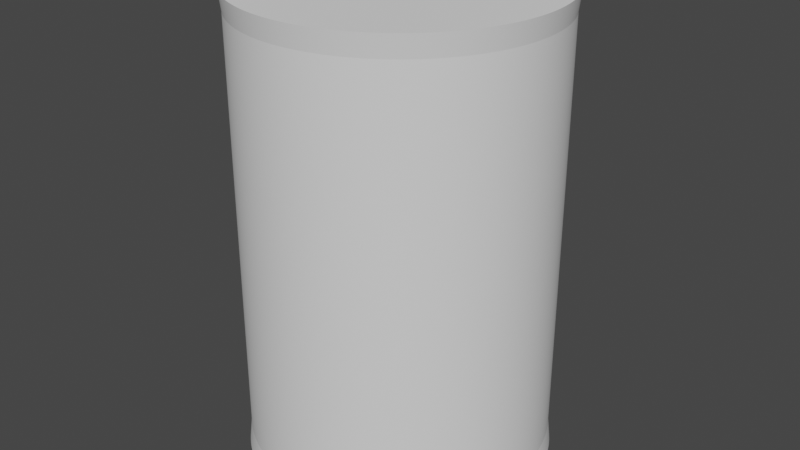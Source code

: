 # Source: scepterheadwrap.blend  (saved by Blender 2.92.15; exported with 4.5.12 LTS)
import bpy
from mathutils import Matrix  # noqa: F401  (used for matrix-valued properties, if any)

bpy.ops.wm.read_factory_settings(use_empty=True)
scene = bpy.context.scene
scene.name = 'Scene'

# ---- collections
col_collection = bpy.data.collections.new('Collection'); scene.collection.children.link(col_collection)

# ---- world
world_world = bpy.data.worlds.new('World'); scene.world = world_world
world_world.use_nodes = True; world_world.node_tree.nodes.clear()
_N = world_world.node_tree.nodes; _L = world_world.node_tree.links
n0 = _N.new('ShaderNodeOutputWorld'); n0.name = 'World Output'; n0.location = (300, 300)
n1 = _N.new('ShaderNodeBackground'); n1.name = 'Background'; n1.location = (10, 300)
n1.inputs[0].default_value = (0.05088, 0.05088, 0.05088, 1.0)
_L.new(n1.outputs[0], n0.inputs[0])
n0.is_active_output = True
world_world.color = (0.05088, 0.05088, 0.05088)
world_world.use_sun_shadow = False
world_world.sun_shadow_jitter_overblur = 0.0

# ---- meshes
me_cylinder = bpy.data.meshes.new('Cylinder')
me_cylinder.from_pydata([(0.0, 30.0, -37.5), (0.0, 30.0, 37.5), (5.853, 29.42, -37.5), (5.853, 29.42, 37.5), (11.48, 27.72, -37.5), (11.48, 27.72, 37.5), (16.67, 24.94, -37.5), (16.67, 24.94, 37.5), (21.21, 21.21, -37.5), (21.21, 21.21, 37.5), (24.94, 16.67, -37.5), (24.94, 16.67, 37.5), (27.72, 11.48, -37.5), (27.72, 11.48, 37.5), (29.42, 5.853, -37.5), (29.42, 5.853, 37.5), (30.0, 2.265e-06, -37.5), (30.0, 2.265e-06, 37.5), (29.42, -5.853, -37.5), (29.42, -5.853, 37.5), (27.72, -11.48, -37.5), (27.72, -11.48, 37.5), (24.94, -16.67, -37.5), (24.94, -16.67, 37.5), (21.21, -21.21, -37.5), (21.21, -21.21, 37.5), (16.67, -24.94, -37.5), (16.67, -24.94, 37.5), (11.48, -27.72, -37.5), (11.48, -27.72, 37.5), (5.853, -29.42, -37.5), (5.853, -29.42, 37.5), (-9.775e-06, -30.0, -37.5), (-9.775e-06, -30.0, 37.5), (-5.853, -29.42, -37.5), (-5.853, -29.42, 37.5), (-11.48, -27.72, -37.5), (-11.48, -27.72, 37.5), (-16.67, -24.94, -37.5), (-16.67, -24.94, 37.5), (-21.21, -21.21, -37.5), (-21.21, -21.21, 37.5), (-24.94, -16.67, -37.5), (-24.94, -16.67, 37.5), (-27.72, -11.48, -37.5), (-27.72, -11.48, 37.5), (-29.42, -5.853, -37.5), (-29.42, -5.853, 37.5), (-30.0, 2.897e-05, -37.5), (-30.0, 2.897e-05, 37.5), (-29.42, 5.853, -37.5), (-29.42, 5.853, 37.5), (-27.72, 11.48, -37.5), (-27.72, 11.48, 37.5), (-24.94, 16.67, -37.5), (-24.94, 16.67, 37.5), (-21.21, 21.21, -37.5), (-21.21, 21.21, 37.5), (-16.67, 24.94, -37.5), (-16.67, 24.94, 37.5), (-11.48, 27.72, -37.5), (-11.48, 27.72, 37.5), (-5.853, 29.42, -37.5), (-5.853, 29.42, 37.5), (0.0, 30.0, -33.62), (0.0, 30.0, -30.05), (0.0, 30.0, -26.48), (0.0, 30.0, -22.91), (0.0, 30.0, -19.34), (0.0, 30.0, -15.76), (0.0, 30.0, -12.19), (0.0, 30.0, -8.622), (0.0, 30.0, -5.05), (0.0, 30.0, -1.479), (0.0, 30.0, 2.092), (0.0, 30.0, 5.664), (0.0, 30.0, 9.235), (0.0, 30.0, 12.81), (0.0, 30.0, 16.38), (0.0, 30.0, 19.95), (0.0, 30.0, 23.52), (0.0, 30.0, 27.09), (0.0, 30.0, 30.66), (0.0, 30.0, 34.24), (5.853, 29.42, 34.24), (5.853, 29.42, 30.66), (5.853, 29.42, 27.09), (5.853, 29.42, 23.52), (5.853, 29.42, 19.95), (5.853, 29.42, 16.38), (5.853, 29.42, 12.81), (5.853, 29.42, 9.235), (5.853, 29.42, 5.664), (5.853, 29.42, 2.092), (5.853, 29.42, -1.479), (5.853, 29.42, -5.05), (5.853, 29.42, -8.622), (5.853, 29.42, -12.19), (5.853, 29.42, -15.76), (5.853, 29.42, -19.34), (5.853, 29.42, -22.91), (5.853, 29.42, -26.48), (5.853, 29.42, -30.05), (5.853, 29.42, -33.62), (11.48, 27.72, 34.24), (11.48, 27.72, 30.66), (11.48, 27.72, 27.09), (11.48, 27.72, 23.52), (11.48, 27.72, 19.95), (11.48, 27.72, 16.38), (11.48, 27.72, 12.81), (11.48, 27.72, 9.235), (11.48, 27.72, 5.664), (11.48, 27.72, 2.092), (11.48, 27.72, -1.479), (11.48, 27.72, -5.05), (11.48, 27.72, -8.622), (11.48, 27.72, -12.19), (11.48, 27.72, -15.76), (11.48, 27.72, -19.34), (11.48, 27.72, -22.91), (11.48, 27.72, -26.48), (11.48, 27.72, -30.05), (11.48, 27.72, -33.62), (16.67, 24.94, 34.24), (16.67, 24.94, 30.66), (16.67, 24.94, 27.09), (16.67, 24.94, 23.52), (16.67, 24.94, 19.95), (16.67, 24.94, 16.38), (16.67, 24.94, 12.81), (16.67, 24.94, 9.235), (16.67, 24.94, 5.664), (16.67, 24.94, 2.092), (16.67, 24.94, -1.479), (16.67, 24.94, -5.05), (16.67, 24.94, -8.622), (16.67, 24.94, -12.19), (16.67, 24.94, -15.76), (16.67, 24.94, -19.34), (16.67, 24.94, -22.91), (16.67, 24.94, -26.48), (16.67, 24.94, -30.05), (16.67, 24.94, -33.62), (21.21, 21.21, 34.24), (21.21, 21.21, 30.66), (21.21, 21.21, 27.09), (21.21, 21.21, 23.52), (21.21, 21.21, 19.95), (21.21, 21.21, 16.38), (21.21, 21.21, 12.81), (21.21, 21.21, 9.235), (21.21, 21.21, 5.664), (21.21, 21.21, 2.092), (21.21, 21.21, -1.479), (21.21, 21.21, -5.05), (21.21, 21.21, -8.622), (21.21, 21.21, -12.19), (21.21, 21.21, -15.76), (21.21, 21.21, -19.34), (21.21, 21.21, -22.91), (21.21, 21.21, -26.48), (21.21, 21.21, -30.05), (21.21, 21.21, -33.62), (24.94, 16.67, 34.24), (24.94, 16.67, 30.66), (24.94, 16.67, 27.09), (24.94, 16.67, 23.52), (24.94, 16.67, 19.95), (24.94, 16.67, 16.38), (24.94, 16.67, 12.81), (24.94, 16.67, 9.235), (24.94, 16.67, 5.664), (24.94, 16.67, 2.092), (24.94, 16.67, -1.479), (24.94, 16.67, -5.05), (24.94, 16.67, -8.622), (24.94, 16.67, -12.19), (24.94, 16.67, -15.76), (24.94, 16.67, -19.34), (24.94, 16.67, -22.91), (24.94, 16.67, -26.48), (24.94, 16.67, -30.05), (24.94, 16.67, -33.62), (27.72, 11.48, 34.24), (27.72, 11.48, 30.66), (27.72, 11.48, 27.09), (27.72, 11.48, 23.52), (27.72, 11.48, 19.95), (27.72, 11.48, 16.38), (27.72, 11.48, 12.81), (27.72, 11.48, 9.235), (27.72, 11.48, 5.664), (27.72, 11.48, 2.092), (27.72, 11.48, -1.479), (27.72, 11.48, -5.05), (27.72, 11.48, -8.622), (27.72, 11.48, -12.19), (27.72, 11.48, -15.76), (27.72, 11.48, -19.34), (27.72, 11.48, -22.91), (27.72, 11.48, -26.48), (27.72, 11.48, -30.05), (27.72, 11.48, -33.62), (29.42, 5.853, 34.24), (29.42, 5.853, 30.66), (29.42, 5.853, 27.09), (29.42, 5.853, 23.52), (29.42, 5.853, 19.95), (29.42, 5.853, 16.38), (29.42, 5.853, 12.81), (29.42, 5.853, 9.235), (29.42, 5.853, 5.664), (29.42, 5.853, 2.092), (29.42, 5.853, -1.479), (29.42, 5.853, -5.05), (29.42, 5.853, -8.622), (29.42, 5.853, -12.19), (29.42, 5.853, -15.76), (29.42, 5.853, -19.34), (29.42, 5.853, -22.91), (29.42, 5.853, -26.48), (29.42, 5.853, -30.05), (29.42, 5.853, -33.62), (30.0, 2.265e-06, 34.24), (30.0, 2.265e-06, 30.66), (30.0, 2.265e-06, 27.09), (30.0, 2.265e-06, 23.52), (30.0, 2.265e-06, 19.95), (30.0, 2.265e-06, 16.38), (30.0, 2.265e-06, 12.81), (30.0, 2.265e-06, 9.235), (30.0, 2.265e-06, 5.664), (30.0, 2.265e-06, 2.092), (30.0, 2.265e-06, -1.479), (30.0, 2.265e-06, -5.05), (30.0, 2.265e-06, -8.622), (30.0, 2.265e-06, -12.19), (30.0, 2.265e-06, -15.76), (30.0, 2.265e-06, -19.34), (30.0, 2.265e-06, -22.91), (30.0, 2.265e-06, -26.48), (30.0, 2.265e-06, -30.05), (30.0, 2.265e-06, -33.62), (29.42, -5.853, 34.24), (29.42, -5.853, 30.66), (29.42, -5.853, 27.09), (29.42, -5.853, 23.52), (29.42, -5.853, 19.95), (29.42, -5.853, 16.38), (29.42, -5.853, 12.81), (29.42, -5.853, 9.235), (29.42, -5.853, 5.664), (29.42, -5.853, 2.092), (29.42, -5.853, -1.479), (29.42, -5.853, -5.05), (29.42, -5.853, -8.622), (29.42, -5.853, -12.19), (29.42, -5.853, -15.76), (29.42, -5.853, -19.34), (29.42, -5.853, -22.91), (29.42, -5.853, -26.48), (29.42, -5.853, -30.05), (29.42, -5.853, -33.62), (27.72, -11.48, 34.24), (27.72, -11.48, 30.66), (27.72, -11.48, 27.09), (27.72, -11.48, 23.52), (27.72, -11.48, 19.95), (27.72, -11.48, 16.38), (27.72, -11.48, 12.81), (27.72, -11.48, 9.235), (27.72, -11.48, 5.664), (27.72, -11.48, 2.092), (27.72, -11.48, -1.479), (27.72, -11.48, -5.05), (27.72, -11.48, -8.622), (27.72, -11.48, -12.19), (27.72, -11.48, -15.76), (27.72, -11.48, -19.34), (27.72, -11.48, -22.91), (27.72, -11.48, -26.48), (27.72, -11.48, -30.05), (27.72, -11.48, -33.62), (24.94, -16.67, 34.24), (24.94, -16.67, 30.66), (24.94, -16.67, 27.09), (24.94, -16.67, 23.52), (24.94, -16.67, 19.95), (24.94, -16.67, 16.38), (24.94, -16.67, 12.81), (24.94, -16.67, 9.235), (24.94, -16.67, 5.664), (24.94, -16.67, 2.092), (24.94, -16.67, -1.479), (24.94, -16.67, -5.05), (24.94, -16.67, -8.622), (24.94, -16.67, -12.19), (24.94, -16.67, -15.76), (24.94, -16.67, -19.34), (24.94, -16.67, -22.91), (24.94, -16.67, -26.48), (24.94, -16.67, -30.05), (24.94, -16.67, -33.62), (21.21, -21.21, 34.24), (21.21, -21.21, 30.66), (21.21, -21.21, 27.09), (21.21, -21.21, 23.52), (21.21, -21.21, 19.95), (21.21, -21.21, 16.38), (21.21, -21.21, 12.81), (21.21, -21.21, 9.235), (21.21, -21.21, 5.664), (21.21, -21.21, 2.092), (21.21, -21.21, -1.479), (21.21, -21.21, -5.05), (21.21, -21.21, -8.622), (21.21, -21.21, -12.19), (21.21, -21.21, -15.76), (21.21, -21.21, -19.34), (21.21, -21.21, -22.91), (21.21, -21.21, -26.48), (21.21, -21.21, -30.05), (21.21, -21.21, -33.62), (16.67, -24.94, 34.24), (16.67, -24.94, 30.66), (16.67, -24.94, 27.09), (16.67, -24.94, 23.52), (16.67, -24.94, 19.95), (16.67, -24.94, 16.38), (16.67, -24.94, 12.81), (16.67, -24.94, 9.235), (16.67, -24.94, 5.664), (16.67, -24.94, 2.092), (16.67, -24.94, -1.479), (16.67, -24.94, -5.05), (16.67, -24.94, -8.622), (16.67, -24.94, -12.19), (16.67, -24.94, -15.76), (16.67, -24.94, -19.34), (16.67, -24.94, -22.91), (16.67, -24.94, -26.48), (16.67, -24.94, -30.05), (16.67, -24.94, -33.62), (11.48, -27.72, 34.24), (11.48, -27.72, 30.66), (11.48, -27.72, 27.09), (11.48, -27.72, 23.52), (11.48, -27.72, 19.95), (11.48, -27.72, 16.38), (11.48, -27.72, 12.81), (11.48, -27.72, 9.235), (11.48, -27.72, 5.664), (11.48, -27.72, 2.092), (11.48, -27.72, -1.479), (11.48, -27.72, -5.05), (11.48, -27.72, -8.622), (11.48, -27.72, -12.19), (11.48, -27.72, -15.76), (11.48, -27.72, -19.34), (11.48, -27.72, -22.91), (11.48, -27.72, -26.48), (11.48, -27.72, -30.05), (11.48, -27.72, -33.62), (5.853, -29.42, 34.24), (5.853, -29.42, 30.66), (5.853, -29.42, 27.09), (5.853, -29.42, 23.52), (5.853, -29.42, 19.95), (5.853, -29.42, 16.38), (5.853, -29.42, 12.81), (5.853, -29.42, 9.235), (5.853, -29.42, 5.664), (5.853, -29.42, 2.092), (5.853, -29.42, -1.479), (5.853, -29.42, -5.05), (5.853, -29.42, -8.622), (5.853, -29.42, -12.19), (5.853, -29.42, -15.76), (5.853, -29.42, -19.34), (5.853, -29.42, -22.91), (5.853, -29.42, -26.48), (5.853, -29.42, -30.05), (5.853, -29.42, -33.62), (-9.775e-06, -30.0, 34.24), (-9.775e-06, -30.0, 30.66), (-9.775e-06, -30.0, 27.09), (-9.775e-06, -30.0, 23.52), (-9.775e-06, -30.0, 19.95), (-9.775e-06, -30.0, 16.38), (-9.775e-06, -30.0, 12.81), (-9.775e-06, -30.0, 9.235), (-9.775e-06, -30.0, 5.664), (-9.775e-06, -30.0, 2.092), (-9.775e-06, -30.0, -1.479), (-9.775e-06, -30.0, -5.05), (-9.775e-06, -30.0, -8.622), (-9.775e-06, -30.0, -12.19), (-9.775e-06, -30.0, -15.76), (-9.775e-06, -30.0, -19.34), (-9.775e-06, -30.0, -22.91), (-9.775e-06, -30.0, -26.48), (-9.775e-06, -30.0, -30.05), (-9.775e-06, -30.0, -33.62), (-5.853, -29.42, 34.24), (-5.853, -29.42, 30.66), (-5.853, -29.42, 27.09), (-5.853, -29.42, 23.52), (-5.853, -29.42, 19.95), (-5.853, -29.42, 16.38), (-5.853, -29.42, 12.81), (-5.853, -29.42, 9.235), (-5.853, -29.42, 5.664), (-5.853, -29.42, 2.092), (-5.853, -29.42, -1.479), (-5.853, -29.42, -5.05), (-5.853, -29.42, -8.622), (-5.853, -29.42, -12.19), (-5.853, -29.42, -15.76), (-5.853, -29.42, -19.34), (-5.853, -29.42, -22.91), (-5.853, -29.42, -26.48), (-5.853, -29.42, -30.05), (-5.853, -29.42, -33.62), (-11.48, -27.72, 34.24), (-11.48, -27.72, 30.66), (-11.48, -27.72, 27.09), (-11.48, -27.72, 23.52), (-11.48, -27.72, 19.95), (-11.48, -27.72, 16.38), (-11.48, -27.72, 12.81), (-11.48, -27.72, 9.235), (-11.48, -27.72, 5.664), (-11.48, -27.72, 2.092), (-11.48, -27.72, -1.479), (-11.48, -27.72, -5.05), (-11.48, -27.72, -8.622), (-11.48, -27.72, -12.19), (-11.48, -27.72, -15.76), (-11.48, -27.72, -19.34), (-11.48, -27.72, -22.91), (-11.48, -27.72, -26.48), (-11.48, -27.72, -30.05), (-11.48, -27.72, -33.62), (-16.67, -24.94, 34.24), (-16.67, -24.94, 30.66), (-16.67, -24.94, 27.09), (-16.67, -24.94, 23.52), (-16.67, -24.94, 19.95), (-16.67, -24.94, 16.38), (-16.67, -24.94, 12.81), (-16.67, -24.94, 9.235), (-16.67, -24.94, 5.664), (-16.67, -24.94, 2.092), (-16.67, -24.94, -1.479), (-16.67, -24.94, -5.05), (-16.67, -24.94, -8.622), (-16.67, -24.94, -12.19), (-16.67, -24.94, -15.76), (-16.67, -24.94, -19.34), (-16.67, -24.94, -22.91), (-16.67, -24.94, -26.48), (-16.67, -24.94, -30.05), (-16.67, -24.94, -33.62), (-21.21, -21.21, 34.24), (-21.21, -21.21, 30.66), (-21.21, -21.21, 27.09), (-21.21, -21.21, 23.52), (-21.21, -21.21, 19.95), (-21.21, -21.21, 16.38), (-21.21, -21.21, 12.81), (-21.21, -21.21, 9.235), (-21.21, -21.21, 5.664), (-21.21, -21.21, 2.092), (-21.21, -21.21, -1.479), (-21.21, -21.21, -5.05), (-21.21, -21.21, -8.622), (-21.21, -21.21, -12.19), (-21.21, -21.21, -15.76), (-21.21, -21.21, -19.34), (-21.21, -21.21, -22.91), (-21.21, -21.21, -26.48), (-21.21, -21.21, -30.05), (-21.21, -21.21, -33.62), (-24.94, -16.67, 34.24), (-24.94, -16.67, 30.66), (-24.94, -16.67, 27.09), (-24.94, -16.67, 23.52), (-24.94, -16.67, 19.95), (-24.94, -16.67, 16.38), (-24.94, -16.67, 12.81), (-24.94, -16.67, 9.235), (-24.94, -16.67, 5.664), (-24.94, -16.67, 2.092), (-24.94, -16.67, -1.479), (-24.94, -16.67, -5.05), (-24.94, -16.67, -8.622), (-24.94, -16.67, -12.19), (-24.94, -16.67, -15.76), (-24.94, -16.67, -19.34), (-24.94, -16.67, -22.91), (-24.94, -16.67, -26.48), (-24.94, -16.67, -30.05), (-24.94, -16.67, -33.62), (-27.72, -11.48, 34.24), (-27.72, -11.48, 30.66), (-27.72, -11.48, 27.09), (-27.72, -11.48, 23.52), (-27.72, -11.48, 19.95), (-27.72, -11.48, 16.38), (-27.72, -11.48, 12.81), (-27.72, -11.48, 9.235), (-27.72, -11.48, 5.664), (-27.72, -11.48, 2.092), (-27.72, -11.48, -1.479), (-27.72, -11.48, -5.05), (-27.72, -11.48, -8.622), (-27.72, -11.48, -12.19), (-27.72, -11.48, -15.76), (-27.72, -11.48, -19.34), (-27.72, -11.48, -22.91), (-27.72, -11.48, -26.48), (-27.72, -11.48, -30.05), (-27.72, -11.48, -33.62), (-29.42, -5.853, 34.24), (-29.42, -5.853, 30.66), (-29.42, -5.853, 27.09), (-29.42, -5.853, 23.52), (-29.42, -5.853, 19.95), (-29.42, -5.853, 16.38), (-29.42, -5.853, 12.81), (-29.42, -5.853, 9.235), (-29.42, -5.853, 5.664), (-29.42, -5.853, 2.092), (-29.42, -5.853, -1.479), (-29.42, -5.853, -5.05), (-29.42, -5.853, -8.622), (-29.42, -5.853, -12.19), (-29.42, -5.853, -15.76), (-29.42, -5.853, -19.34), (-29.42, -5.853, -22.91), (-29.42, -5.853, -26.48), (-29.42, -5.853, -30.05), (-29.42, -5.853, -33.62), (-30.0, 2.897e-05, 34.24), (-30.0, 2.897e-05, 30.66), (-30.0, 2.897e-05, 27.09), (-30.0, 2.897e-05, 23.52), (-30.0, 2.897e-05, 19.95), (-30.0, 2.897e-05, 16.38), (-30.0, 2.897e-05, 12.81), (-30.0, 2.897e-05, 9.235), (-30.0, 2.897e-05, 5.664), (-30.0, 2.897e-05, 2.092), (-30.0, 2.897e-05, -1.479), (-30.0, 2.897e-05, -5.05), (-30.0, 2.897e-05, -8.622), (-30.0, 2.897e-05, -12.19), (-30.0, 2.897e-05, -15.76), (-30.0, 2.897e-05, -19.34), (-30.0, 2.897e-05, -22.91), (-30.0, 2.897e-05, -26.48), (-30.0, 2.897e-05, -30.05), (-30.0, 2.897e-05, -33.62), (-29.42, 5.853, 34.24), (-29.42, 5.853, 30.66), (-29.42, 5.853, 27.09), (-29.42, 5.853, 23.52), (-29.42, 5.853, 19.95), (-29.42, 5.853, 16.38), (-29.42, 5.853, 12.81), (-29.42, 5.853, 9.235), (-29.42, 5.853, 5.664), (-29.42, 5.853, 2.092), (-29.42, 5.853, -1.479), (-29.42, 5.853, -5.05), (-29.42, 5.853, -8.622), (-29.42, 5.853, -12.19), (-29.42, 5.853, -15.76), (-29.42, 5.853, -19.34), (-29.42, 5.853, -22.91), (-29.42, 5.853, -26.48), (-29.42, 5.853, -30.05), (-29.42, 5.853, -33.62), (-27.72, 11.48, 34.24), (-27.72, 11.48, 30.66), (-27.72, 11.48, 27.09), (-27.72, 11.48, 23.52), (-27.72, 11.48, 19.95), (-27.72, 11.48, 16.38), (-27.72, 11.48, 12.81), (-27.72, 11.48, 9.235), (-27.72, 11.48, 5.664), (-27.72, 11.48, 2.092), (-27.72, 11.48, -1.479), (-27.72, 11.48, -5.05), (-27.72, 11.48, -8.622), (-27.72, 11.48, -12.19), (-27.72, 11.48, -15.76), (-27.72, 11.48, -19.34), (-27.72, 11.48, -22.91), (-27.72, 11.48, -26.48), (-27.72, 11.48, -30.05), (-27.72, 11.48, -33.62), (-24.94, 16.67, 34.24), (-24.94, 16.67, 30.66), (-24.94, 16.67, 27.09), (-24.94, 16.67, 23.52), (-24.94, 16.67, 19.95), (-24.94, 16.67, 16.38), (-24.94, 16.67, 12.81), (-24.94, 16.67, 9.235), (-24.94, 16.67, 5.664), (-24.94, 16.67, 2.092), (-24.94, 16.67, -1.479), (-24.94, 16.67, -5.05), (-24.94, 16.67, -8.622), (-24.94, 16.67, -12.19), (-24.94, 16.67, -15.76), (-24.94, 16.67, -19.34), (-24.94, 16.67, -22.91), (-24.94, 16.67, -26.48), (-24.94, 16.67, -30.05), (-24.94, 16.67, -33.62), (-21.21, 21.21, 34.24), (-21.21, 21.21, 30.66), (-21.21, 21.21, 27.09), (-21.21, 21.21, 23.52), (-21.21, 21.21, 19.95), (-21.21, 21.21, 16.38), (-21.21, 21.21, 12.81), (-21.21, 21.21, 9.235), (-21.21, 21.21, 5.664), (-21.21, 21.21, 2.092), (-21.21, 21.21, -1.479), (-21.21, 21.21, -5.05), (-21.21, 21.21, -8.622), (-21.21, 21.21, -12.19), (-21.21, 21.21, -15.76), (-21.21, 21.21, -19.34), (-21.21, 21.21, -22.91), (-21.21, 21.21, -26.48), (-21.21, 21.21, -30.05), (-21.21, 21.21, -33.62), (-16.67, 24.94, 34.24), (-16.67, 24.94, 30.66), (-16.67, 24.94, 27.09), (-16.67, 24.94, 23.52), (-16.67, 24.94, 19.95), (-16.67, 24.94, 16.38), (-16.67, 24.94, 12.81), (-16.67, 24.94, 9.235), (-16.67, 24.94, 5.664), (-16.67, 24.94, 2.092), (-16.67, 24.94, -1.479), (-16.67, 24.94, -5.05), (-16.67, 24.94, -8.622), (-16.67, 24.94, -12.19), (-16.67, 24.94, -15.76), (-16.67, 24.94, -19.34), (-16.67, 24.94, -22.91), (-16.67, 24.94, -26.48), (-16.67, 24.94, -30.05), (-16.67, 24.94, -33.62), (-11.48, 27.72, 34.24), (-11.48, 27.72, 30.66), (-11.48, 27.72, 27.09), (-11.48, 27.72, 23.52), (-11.48, 27.72, 19.95), (-11.48, 27.72, 16.38), (-11.48, 27.72, 12.81), (-11.48, 27.72, 9.235), (-11.48, 27.72, 5.664), (-11.48, 27.72, 2.092), (-11.48, 27.72, -1.479), (-11.48, 27.72, -5.05), (-11.48, 27.72, -8.622), (-11.48, 27.72, -12.19), (-11.48, 27.72, -15.76), (-11.48, 27.72, -19.34), (-11.48, 27.72, -22.91), (-11.48, 27.72, -26.48), (-11.48, 27.72, -30.05), (-11.48, 27.72, -33.62), (-5.853, 29.42, 34.24), (-5.853, 29.42, 30.66), (-5.853, 29.42, 27.09), (-5.853, 29.42, 23.52), (-5.853, 29.42, 19.95), (-5.853, 29.42, 16.38), (-5.853, 29.42, 12.81), (-5.853, 29.42, 9.235), (-5.853, 29.42, 5.664), (-5.853, 29.42, 2.092), (-5.853, 29.42, -1.479), (-5.853, 29.42, -5.05), (-5.853, 29.42, -8.622), (-5.853, 29.42, -12.19), (-5.853, 29.42, -15.76), (-5.853, 29.42, -19.34), (-5.853, 29.42, -22.91), (-5.853, 29.42, -26.48), (-5.853, 29.42, -30.05), (-5.853, 29.42, -33.62)], [], [(83, 1, 3, 84), (84, 3, 5, 104), (104, 5, 7, 124), (124, 7, 9, 144), (144, 9, 11, 164), (164, 11, 13, 184), (184, 13, 15, 204), (204, 15, 17, 224), (224, 17, 19, 244), (244, 19, 21, 264), (264, 21, 23, 284), (284, 23, 25, 304), (304, 25, 27, 324), (324, 27, 29, 344), (344, 29, 31, 364), (364, 31, 33, 384), (384, 33, 35, 404), (404, 35, 37, 424), (424, 37, 39, 444), (444, 39, 41, 464), (464, 41, 43, 484), (484, 43, 45, 504), (504, 45, 47, 524), (524, 47, 49, 544), (544, 49, 51, 564), (564, 51, 53, 584), (584, 53, 55, 604), (604, 55, 57, 624), (624, 57, 59, 644), (644, 59, 61, 664), (3, 1, 63, 61, 59, 57, 55, 53, 51, 49, 47, 45, 43, 41, 39, 37, 35, 33, 31, 29, 27, 25, 23, 21, 19, 17, 15, 13, 11, 9, 7, 5), (664, 61, 63, 684), (684, 63, 1, 83), (0, 2, 4, 6, 8, 10, 12, 14, 16, 18, 20, 22, 24, 26, 28, 30, 32, 34, 36, 38, 40, 42, 44, 46, 48, 50, 52, 54, 56, 58, 60, 62), (62, 703, 64, 0), (703, 702, 65, 64), (702, 701, 66, 65), (701, 700, 67, 66), (700, 699, 68, 67), (699, 698, 69, 68), (698, 697, 70, 69), (697, 696, 71, 70), (696, 695, 72, 71), (695, 694, 73, 72), (694, 693, 74, 73), (693, 692, 75, 74), (692, 691, 76, 75), (691, 690, 77, 76), (690, 689, 78, 77), (689, 688, 79, 78), (688, 687, 80, 79), (687, 686, 81, 80), (686, 685, 82, 81), (685, 684, 83, 82), (60, 683, 703, 62), (683, 682, 702, 703), (682, 681, 701, 702), (681, 680, 700, 701), (680, 679, 699, 700), (679, 678, 698, 699), (678, 677, 697, 698), (677, 676, 696, 697), (676, 675, 695, 696), (675, 674, 694, 695), (674, 673, 693, 694), (673, 672, 692, 693), (672, 671, 691, 692), (671, 670, 690, 691), (670, 669, 689, 690), (669, 668, 688, 689), (668, 667, 687, 688), (667, 666, 686, 687), (666, 665, 685, 686), (665, 664, 684, 685), (58, 663, 683, 60), (663, 662, 682, 683), (662, 661, 681, 682), (661, 660, 680, 681), (660, 659, 679, 680), (659, 658, 678, 679), (658, 657, 677, 678), (657, 656, 676, 677), (656, 655, 675, 676), (655, 654, 674, 675), (654, 653, 673, 674), (653, 652, 672, 673), (652, 651, 671, 672), (651, 650, 670, 671), (650, 649, 669, 670), (649, 648, 668, 669), (648, 647, 667, 668), (647, 646, 666, 667), (646, 645, 665, 666), (645, 644, 664, 665), (56, 643, 663, 58), (643, 642, 662, 663), (642, 641, 661, 662), (641, 640, 660, 661), (640, 639, 659, 660), (639, 638, 658, 659), (638, 637, 657, 658), (637, 636, 656, 657), (636, 635, 655, 656), (635, 634, 654, 655), (634, 633, 653, 654), (633, 632, 652, 653), (632, 631, 651, 652), (631, 630, 650, 651), (630, 629, 649, 650), (629, 628, 648, 649), (628, 627, 647, 648), (627, 626, 646, 647), (626, 625, 645, 646), (625, 624, 644, 645), (54, 623, 643, 56), (623, 622, 642, 643), (622, 621, 641, 642), (621, 620, 640, 641), (620, 619, 639, 640), (619, 618, 638, 639), (618, 617, 637, 638), (617, 616, 636, 637), (616, 615, 635, 636), (615, 614, 634, 635), (614, 613, 633, 634), (613, 612, 632, 633), (612, 611, 631, 632), (611, 610, 630, 631), (610, 609, 629, 630), (609, 608, 628, 629), (608, 607, 627, 628), (607, 606, 626, 627), (606, 605, 625, 626), (605, 604, 624, 625), (52, 603, 623, 54), (603, 602, 622, 623), (602, 601, 621, 622), (601, 600, 620, 621), (600, 599, 619, 620), (599, 598, 618, 619), (598, 597, 617, 618), (597, 596, 616, 617), (596, 595, 615, 616), (595, 594, 614, 615), (594, 593, 613, 614), (593, 592, 612, 613), (592, 591, 611, 612), (591, 590, 610, 611), (590, 589, 609, 610), (589, 588, 608, 609), (588, 587, 607, 608), (587, 586, 606, 607), (586, 585, 605, 606), (585, 584, 604, 605), (50, 583, 603, 52), (583, 582, 602, 603), (582, 581, 601, 602), (581, 580, 600, 601), (580, 579, 599, 600), (579, 578, 598, 599), (578, 577, 597, 598), (577, 576, 596, 597), (576, 575, 595, 596), (575, 574, 594, 595), (574, 573, 593, 594), (573, 572, 592, 593), (572, 571, 591, 592), (571, 570, 590, 591), (570, 569, 589, 590), (569, 568, 588, 589), (568, 567, 587, 588), (567, 566, 586, 587), (566, 565, 585, 586), (565, 564, 584, 585), (48, 563, 583, 50), (563, 562, 582, 583), (562, 561, 581, 582), (561, 560, 580, 581), (560, 559, 579, 580), (559, 558, 578, 579), (558, 557, 577, 578), (557, 556, 576, 577), (556, 555, 575, 576), (555, 554, 574, 575), (554, 553, 573, 574), (553, 552, 572, 573), (552, 551, 571, 572), (551, 550, 570, 571), (550, 549, 569, 570), (549, 548, 568, 569), (548, 547, 567, 568), (547, 546, 566, 567), (546, 545, 565, 566), (545, 544, 564, 565), (46, 543, 563, 48), (543, 542, 562, 563), (542, 541, 561, 562), (541, 540, 560, 561), (540, 539, 559, 560), (539, 538, 558, 559), (538, 537, 557, 558), (537, 536, 556, 557), (536, 535, 555, 556), (535, 534, 554, 555), (534, 533, 553, 554), (533, 532, 552, 553), (532, 531, 551, 552), (531, 530, 550, 551), (530, 529, 549, 550), (529, 528, 548, 549), (528, 527, 547, 548), (527, 526, 546, 547), (526, 525, 545, 546), (525, 524, 544, 545), (44, 523, 543, 46), (523, 522, 542, 543), (522, 521, 541, 542), (521, 520, 540, 541), (520, 519, 539, 540), (519, 518, 538, 539), (518, 517, 537, 538), (517, 516, 536, 537), (516, 515, 535, 536), (515, 514, 534, 535), (514, 513, 533, 534), (513, 512, 532, 533), (512, 511, 531, 532), (511, 510, 530, 531), (510, 509, 529, 530), (509, 508, 528, 529), (508, 507, 527, 528), (507, 506, 526, 527), (506, 505, 525, 526), (505, 504, 524, 525), (42, 503, 523, 44), (503, 502, 522, 523), (502, 501, 521, 522), (501, 500, 520, 521), (500, 499, 519, 520), (499, 498, 518, 519), (498, 497, 517, 518), (497, 496, 516, 517), (496, 495, 515, 516), (495, 494, 514, 515), (494, 493, 513, 514), (493, 492, 512, 513), (492, 491, 511, 512), (491, 490, 510, 511), (490, 489, 509, 510), (489, 488, 508, 509), (488, 487, 507, 508), (487, 486, 506, 507), (486, 485, 505, 506), (485, 484, 504, 505), (40, 483, 503, 42), (483, 482, 502, 503), (482, 481, 501, 502), (481, 480, 500, 501), (480, 479, 499, 500), (479, 478, 498, 499), (478, 477, 497, 498), (477, 476, 496, 497), (476, 475, 495, 496), (475, 474, 494, 495), (474, 473, 493, 494), (473, 472, 492, 493), (472, 471, 491, 492), (471, 470, 490, 491), (470, 469, 489, 490), (469, 468, 488, 489), (468, 467, 487, 488), (467, 466, 486, 487), (466, 465, 485, 486), (465, 464, 484, 485), (38, 463, 483, 40), (463, 462, 482, 483), (462, 461, 481, 482), (461, 460, 480, 481), (460, 459, 479, 480), (459, 458, 478, 479), (458, 457, 477, 478), (457, 456, 476, 477), (456, 455, 475, 476), (455, 454, 474, 475), (454, 453, 473, 474), (453, 452, 472, 473), (452, 451, 471, 472), (451, 450, 470, 471), (450, 449, 469, 470), (449, 448, 468, 469), (448, 447, 467, 468), (447, 446, 466, 467), (446, 445, 465, 466), (445, 444, 464, 465), (36, 443, 463, 38), (443, 442, 462, 463), (442, 441, 461, 462), (441, 440, 460, 461), (440, 439, 459, 460), (439, 438, 458, 459), (438, 437, 457, 458), (437, 436, 456, 457), (436, 435, 455, 456), (435, 434, 454, 455), (434, 433, 453, 454), (433, 432, 452, 453), (432, 431, 451, 452), (431, 430, 450, 451), (430, 429, 449, 450), (429, 428, 448, 449), (428, 427, 447, 448), (427, 426, 446, 447), (426, 425, 445, 446), (425, 424, 444, 445), (34, 423, 443, 36), (423, 422, 442, 443), (422, 421, 441, 442), (421, 420, 440, 441), (420, 419, 439, 440), (419, 418, 438, 439), (418, 417, 437, 438), (417, 416, 436, 437), (416, 415, 435, 436), (415, 414, 434, 435), (414, 413, 433, 434), (413, 412, 432, 433), (412, 411, 431, 432), (411, 410, 430, 431), (410, 409, 429, 430), (409, 408, 428, 429), (408, 407, 427, 428), (407, 406, 426, 427), (406, 405, 425, 426), (405, 404, 424, 425), (32, 403, 423, 34), (403, 402, 422, 423), (402, 401, 421, 422), (401, 400, 420, 421), (400, 399, 419, 420), (399, 398, 418, 419), (398, 397, 417, 418), (397, 396, 416, 417), (396, 395, 415, 416), (395, 394, 414, 415), (394, 393, 413, 414), (393, 392, 412, 413), (392, 391, 411, 412), (391, 390, 410, 411), (390, 389, 409, 410), (389, 388, 408, 409), (388, 387, 407, 408), (387, 386, 406, 407), (386, 385, 405, 406), (385, 384, 404, 405), (30, 383, 403, 32), (383, 382, 402, 403), (382, 381, 401, 402), (381, 380, 400, 401), (380, 379, 399, 400), (379, 378, 398, 399), (378, 377, 397, 398), (377, 376, 396, 397), (376, 375, 395, 396), (375, 374, 394, 395), (374, 373, 393, 394), (373, 372, 392, 393), (372, 371, 391, 392), (371, 370, 390, 391), (370, 369, 389, 390), (369, 368, 388, 389), (368, 367, 387, 388), (367, 366, 386, 387), (366, 365, 385, 386), (365, 364, 384, 385), (28, 363, 383, 30), (363, 362, 382, 383), (362, 361, 381, 382), (361, 360, 380, 381), (360, 359, 379, 380), (359, 358, 378, 379), (358, 357, 377, 378), (357, 356, 376, 377), (356, 355, 375, 376), (355, 354, 374, 375), (354, 353, 373, 374), (353, 352, 372, 373), (352, 351, 371, 372), (351, 350, 370, 371), (350, 349, 369, 370), (349, 348, 368, 369), (348, 347, 367, 368), (347, 346, 366, 367), (346, 345, 365, 366), (345, 344, 364, 365), (26, 343, 363, 28), (343, 342, 362, 363), (342, 341, 361, 362), (341, 340, 360, 361), (340, 339, 359, 360), (339, 338, 358, 359), (338, 337, 357, 358), (337, 336, 356, 357), (336, 335, 355, 356), (335, 334, 354, 355), (334, 333, 353, 354), (333, 332, 352, 353), (332, 331, 351, 352), (331, 330, 350, 351), (330, 329, 349, 350), (329, 328, 348, 349), (328, 327, 347, 348), (327, 326, 346, 347), (326, 325, 345, 346), (325, 324, 344, 345), (24, 323, 343, 26), (323, 322, 342, 343), (322, 321, 341, 342), (321, 320, 340, 341), (320, 319, 339, 340), (319, 318, 338, 339), (318, 317, 337, 338), (317, 316, 336, 337), (316, 315, 335, 336), (315, 314, 334, 335), (314, 313, 333, 334), (313, 312, 332, 333), (312, 311, 331, 332), (311, 310, 330, 331), (310, 309, 329, 330), (309, 308, 328, 329), (308, 307, 327, 328), (307, 306, 326, 327), (306, 305, 325, 326), (305, 304, 324, 325), (22, 303, 323, 24), (303, 302, 322, 323), (302, 301, 321, 322), (301, 300, 320, 321), (300, 299, 319, 320), (299, 298, 318, 319), (298, 297, 317, 318), (297, 296, 316, 317), (296, 295, 315, 316), (295, 294, 314, 315), (294, 293, 313, 314), (293, 292, 312, 313), (292, 291, 311, 312), (291, 290, 310, 311), (290, 289, 309, 310), (289, 288, 308, 309), (288, 287, 307, 308), (287, 286, 306, 307), (286, 285, 305, 306), (285, 284, 304, 305), (20, 283, 303, 22), (283, 282, 302, 303), (282, 281, 301, 302), (281, 280, 300, 301), (280, 279, 299, 300), (279, 278, 298, 299), (278, 277, 297, 298), (277, 276, 296, 297), (276, 275, 295, 296), (275, 274, 294, 295), (274, 273, 293, 294), (273, 272, 292, 293), (272, 271, 291, 292), (271, 270, 290, 291), (270, 269, 289, 290), (269, 268, 288, 289), (268, 267, 287, 288), (267, 266, 286, 287), (266, 265, 285, 286), (265, 264, 284, 285), (18, 263, 283, 20), (263, 262, 282, 283), (262, 261, 281, 282), (261, 260, 280, 281), (260, 259, 279, 280), (259, 258, 278, 279), (258, 257, 277, 278), (257, 256, 276, 277), (256, 255, 275, 276), (255, 254, 274, 275), (254, 253, 273, 274), (253, 252, 272, 273), (252, 251, 271, 272), (251, 250, 270, 271), (250, 249, 269, 270), (249, 248, 268, 269), (248, 247, 267, 268), (247, 246, 266, 267), (246, 245, 265, 266), (245, 244, 264, 265), (16, 243, 263, 18), (243, 242, 262, 263), (242, 241, 261, 262), (241, 240, 260, 261), (240, 239, 259, 260), (239, 238, 258, 259), (238, 237, 257, 258), (237, 236, 256, 257), (236, 235, 255, 256), (235, 234, 254, 255), (234, 233, 253, 254), (233, 232, 252, 253), (232, 231, 251, 252), (231, 230, 250, 251), (230, 229, 249, 250), (229, 228, 248, 249), (228, 227, 247, 248), (227, 226, 246, 247), (226, 225, 245, 246), (225, 224, 244, 245), (14, 223, 243, 16), (223, 222, 242, 243), (222, 221, 241, 242), (221, 220, 240, 241), (220, 219, 239, 240), (219, 218, 238, 239), (218, 217, 237, 238), (217, 216, 236, 237), (216, 215, 235, 236), (215, 214, 234, 235), (214, 213, 233, 234), (213, 212, 232, 233), (212, 211, 231, 232), (211, 210, 230, 231), (210, 209, 229, 230), (209, 208, 228, 229), (208, 207, 227, 228), (207, 206, 226, 227), (206, 205, 225, 226), (205, 204, 224, 225), (12, 203, 223, 14), (203, 202, 222, 223), (202, 201, 221, 222), (201, 200, 220, 221), (200, 199, 219, 220), (199, 198, 218, 219), (198, 197, 217, 218), (197, 196, 216, 217), (196, 195, 215, 216), (195, 194, 214, 215), (194, 193, 213, 214), (193, 192, 212, 213), (192, 191, 211, 212), (191, 190, 210, 211), (190, 189, 209, 210), (189, 188, 208, 209), (188, 187, 207, 208), (187, 186, 206, 207), (186, 185, 205, 206), (185, 184, 204, 205), (10, 183, 203, 12), (183, 182, 202, 203), (182, 181, 201, 202), (181, 180, 200, 201), (180, 179, 199, 200), (179, 178, 198, 199), (178, 177, 197, 198), (177, 176, 196, 197), (176, 175, 195, 196), (175, 174, 194, 195), (174, 173, 193, 194), (173, 172, 192, 193), (172, 171, 191, 192), (171, 170, 190, 191), (170, 169, 189, 190), (169, 168, 188, 189), (168, 167, 187, 188), (167, 166, 186, 187), (166, 165, 185, 186), (165, 164, 184, 185), (8, 163, 183, 10), (163, 162, 182, 183), (162, 161, 181, 182), (161, 160, 180, 181), (160, 159, 179, 180), (159, 158, 178, 179), (158, 157, 177, 178), (157, 156, 176, 177), (156, 155, 175, 176), (155, 154, 174, 175), (154, 153, 173, 174), (153, 152, 172, 173), (152, 151, 171, 172), (151, 150, 170, 171), (150, 149, 169, 170), (149, 148, 168, 169), (148, 147, 167, 168), (147, 146, 166, 167), (146, 145, 165, 166), (145, 144, 164, 165), (6, 143, 163, 8), (143, 142, 162, 163), (142, 141, 161, 162), (141, 140, 160, 161), (140, 139, 159, 160), (139, 138, 158, 159), (138, 137, 157, 158), (137, 136, 156, 157), (136, 135, 155, 156), (135, 134, 154, 155), (134, 133, 153, 154), (133, 132, 152, 153), (132, 131, 151, 152), (131, 130, 150, 151), (130, 129, 149, 150), (129, 128, 148, 149), (128, 127, 147, 148), (127, 126, 146, 147), (126, 125, 145, 146), (125, 124, 144, 145), (4, 123, 143, 6), (123, 122, 142, 143), (122, 121, 141, 142), (121, 120, 140, 141), (120, 119, 139, 140), (119, 118, 138, 139), (118, 117, 137, 138), (117, 116, 136, 137), (116, 115, 135, 136), (115, 114, 134, 135), (114, 113, 133, 134), (113, 112, 132, 133), (112, 111, 131, 132), (111, 110, 130, 131), (110, 109, 129, 130), (109, 108, 128, 129), (108, 107, 127, 128), (107, 106, 126, 127), (106, 105, 125, 126), (105, 104, 124, 125), (2, 103, 123, 4), (103, 102, 122, 123), (102, 101, 121, 122), (101, 100, 120, 121), (100, 99, 119, 120), (99, 98, 118, 119), (98, 97, 117, 118), (97, 96, 116, 117), (96, 95, 115, 116), (95, 94, 114, 115), (94, 93, 113, 114), (93, 92, 112, 113), (92, 91, 111, 112), (91, 90, 110, 111), (90, 89, 109, 110), (89, 88, 108, 109), (88, 87, 107, 108), (87, 86, 106, 107), (86, 85, 105, 106), (85, 84, 104, 105), (0, 64, 103, 2), (64, 65, 102, 103), (65, 66, 101, 102), (66, 67, 100, 101), (67, 68, 99, 100), (68, 69, 98, 99), (69, 70, 97, 98), (70, 71, 96, 97), (71, 72, 95, 96), (72, 73, 94, 95), (73, 74, 93, 94), (74, 75, 92, 93), (75, 76, 91, 92), (76, 77, 90, 91), (77, 78, 89, 90), (78, 79, 88, 89), (79, 80, 87, 88), (80, 81, 86, 87), (81, 82, 85, 86), (82, 83, 84, 85)])
_k = {(0, 2): 1.0, (1, 3): 1.0, (2, 4): 1.0, (3, 5): 1.0, (4, 6): 1.0, (5, 7): 1.0, (6, 8): 1.0, (7, 9): 1.0, (8, 10): 1.0, (9, 11): 1.0, (10, 12): 1.0, (11, 13): 1.0, (12, 14): 1.0, (13, 15): 1.0, (14, 16): 1.0, (15, 17): 1.0, (16, 18): 1.0, (17, 19): 1.0, (18, 20): 1.0, (19, 21): 1.0, (20, 22): 1.0, (21, 23): 1.0, (22, 24): 1.0, (23, 25): 1.0, (24, 26): 1.0, (25, 27): 1.0, (26, 28): 1.0, (27, 29): 1.0, (28, 30): 1.0, (29, 31): 1.0, (30, 32): 1.0, (31, 33): 1.0, (32, 34): 1.0, (33, 35): 1.0, (34, 36): 1.0, (35, 37): 1.0, (36, 38): 1.0, (37, 39): 1.0, (38, 40): 1.0, (39, 41): 1.0, (40, 42): 1.0, (41, 43): 1.0, (42, 44): 1.0, (43, 45): 1.0, (44, 46): 1.0, (45, 47): 1.0, (46, 48): 1.0, (47, 49): 1.0, (48, 50): 1.0, (49, 51): 1.0, (50, 52): 1.0, (51, 53): 1.0, (52, 54): 1.0, (53, 55): 1.0, (54, 56): 1.0, (55, 57): 1.0, (56, 58): 1.0, (57, 59): 1.0, (58, 60): 1.0, (59, 61): 1.0, (60, 62): 1.0, (61, 63): 1.0, (0, 62): 1.0, (1, 63): 1.0}
me_cylinder.attributes.new('crease_edge', 'FLOAT', 'EDGE').data.foreach_set('value', [_k.get((min(e.vertices), max(e.vertices)), 0.0) for e in me_cylinder.edges])
_uv = me_cylinder.uv_layers.new(name='UVMap')
_uv.uv.foreach_set('vector', [1.003, 0.9562, 1.003, 0.9994, 0.9717, 0.9992, 0.9715, 0.9561, 0.9715, 0.9561, 0.9717, 0.9992, 0.9406, 0.9991, 0.9404, 0.9559, 0.9404, 0.9559, 0.9406, 0.9991, 0.9094, 0.999, 0.9092, 0.9558, 0.9092, 0.9558, 0.9094, 0.999, 0.8783, 0.9989, 0.8781, 0.9557, 0.8781, 0.9557, 0.8783, 0.9989, 0.8471, 0.9987, 0.8469, 0.9556, 0.8469, 0.9556, 0.8471, 0.9987, 0.8159, 0.9986, 0.8158, 0.9554, 0.8158, 0.9554, 0.8159, 0.9986, 0.7848, 0.9985, 0.7846, 0.9553, 0.7846, 0.9553, 0.7848, 0.9985, 0.7536, 0.9984, 0.7535, 0.9552, 0.7535, 0.9552, 0.7536, 0.9984, 0.7225, 0.9982, 0.7223, 0.9551, 0.7223, 0.9551, 0.7225, 0.9982, 0.6913, 0.9981, 0.6912, 0.9549, 0.6912, 0.9549, 0.6913, 0.9981, 0.6602, 0.998, 0.66, 0.9548, 0.66, 0.9548, 0.6602, 0.998, 0.629, 0.9979, 0.6288, 0.9547, 0.6288, 0.9547, 0.629, 0.9979, 0.5979, 0.9977, 0.5977, 0.9546, 0.5977, 0.9546, 0.5979, 0.9977, 0.5667, 0.9976, 0.5665, 0.9544, 0.5665, 0.9544, 0.5667, 0.9976, 0.5356, 0.9975, 0.5354, 0.9543, 0.5354, 0.9543, 0.5356, 0.9975, 0.5044, 0.9974, 0.5042, 0.9542, 0.5042, 0.9542, 0.5044, 0.9974, 0.4733, 0.9972, 0.4731, 0.9541, 0.4731, 0.9541, 0.4733, 0.9972, 0.4421, 0.9971, 0.4419, 0.9539, 0.4419, 0.9539, 0.4421, 0.9971, 0.4109, 0.997, 0.4108, 0.9538, 0.4108, 0.9538, 0.4109, 0.997, 0.3798, 0.9969, 0.3796, 0.9537, 0.3796, 0.9537, 0.3798, 0.9969, 0.3486, 0.9967, 0.3485, 0.9535, 0.3485, 0.9535, 0.3486, 0.9967, 0.3175, 0.9966, 0.3173, 0.9534, 0.3173, 0.9534, 0.3175, 0.9966, 0.2863, 0.9965, 0.2862, 0.9533, 0.2862, 0.9533, 0.2863, 0.9965, 0.2552, 0.9964, 0.255, 0.9532, 0.255, 0.9532, 0.2552, 0.9964, 0.224, 0.9962, 0.2238, 0.953, 0.2238, 0.953, 0.224, 0.9962, 0.1929, 0.9961, 0.1927, 0.9529, 0.1927, 0.9529, 0.1929, 0.9961, 0.1617, 0.996, 0.1615, 0.9528, 0.1615, 0.9528, 0.1617, 0.996, 0.1306, 0.9959, 0.1304, 0.9527, 0.1304, 0.9527, 0.1306, 0.9959, 0.09941, 0.9957, 0.09923, 0.9525, 0.09923, 0.9525, 0.09941, 0.9957, 0.06826, 0.9956, 0.06808, 0.9524, 0.2976, -0.02471, 0.251, -0.01575, 0.2043, -0.02509, 0.1593, -0.05237, 0.1178, -0.09655, 0.08125, -0.1559, 0.0512, -0.2282, 0.02875, -0.3107, 0.01477, -0.4001, 0.009788, -0.493, 0.014, -0.5859, 0.02725, -0.6752, 0.04902, -0.7575, 0.07848, -0.8295, 0.1145, -0.8886, 0.1557, -0.9324, 0.2004, -0.9594, 0.2471, -0.9683, 0.2938, -0.959, 0.3388, -0.9317, 0.3803, -0.8875, 0.4168, -0.8281, 0.4469, -0.7559, 0.4693, -0.6734, 0.4833, -0.584, 0.4883, -0.4911, 0.4841, -0.3982, 0.4708, -0.3089, 0.4491, -0.2266, 0.4196, -0.1546, 0.3836, -0.09548, 0.3424, -0.05164, 0.06808, 0.9524, 0.06826, 0.9956, 0.0371, 0.9955, 0.03692, 0.9523, 0.03692, 0.9523, 0.0371, 0.9955, 0.005948, 0.9954, 0.005771, 0.9522, 0.7495, -0.01374, 0.7961, -0.02271, 0.8409, -0.04963, 0.8821, -0.09348, 0.9181, -0.1526, 0.9475, -0.2246, 0.9693, -0.3069, 0.9826, -0.3962, 0.9868, -0.4891, 0.9818, -0.582, 0.9678, -0.6714, 0.9454, -0.7538, 0.9153, -0.8261, 0.8788, -0.8855, 0.8373, -0.9297, 0.7923, -0.957, 0.7455, -0.9663, 0.6989, -0.9574, 0.6541, -0.9304, 0.6129, -0.8866, 0.5769, -0.8275, 0.5475, -0.7554, 0.5257, -0.6732, 0.5125, -0.5839, 0.5082, -0.491, 0.5132, -0.3981, 0.5272, -0.3087, 0.5497, -0.2262, 0.5797, -0.1539, 0.6162, -0.09455, 0.6578, -0.05037, 0.7028, -0.02308, 0.03302, 0.003219, 0.03323, 0.05453, 0.002073, 0.0544, 0.001862, 0.003094, 0.03323, 0.05453, 0.03342, 0.1018, 0.002268, 0.1017, 0.002073, 0.0544, 0.03342, 0.1018, 0.03362, 0.149, 0.002462, 0.1489, 0.002268, 0.1017, 0.03362, 0.149, 0.03381, 0.1963, 0.002657, 0.1962, 0.002462, 0.1489, 0.03381, 0.1963, 0.03401, 0.2435, 0.002852, 0.2434, 0.002657, 0.1962, 0.03401, 0.2435, 0.0342, 0.2908, 0.003046, 0.2907, 0.002852, 0.2434, 0.0342, 0.2908, 0.03439, 0.338, 0.003241, 0.3379, 0.003046, 0.2907, 0.03439, 0.338, 0.03459, 0.3853, 0.003435, 0.3852, 0.003241, 0.3379, 0.03459, 0.3853, 0.03478, 0.4325, 0.00363, 0.4324, 0.003435, 0.3852, 0.03478, 0.4325, 0.03498, 0.4798, 0.003825, 0.4797, 0.00363, 0.4324, 0.03498, 0.4798, 0.03517, 0.527, 0.004019, 0.5269, 0.003825, 0.4797, 0.03517, 0.527, 0.03537, 0.5743, 0.004214, 0.5742, 0.004019, 0.5269, 0.03537, 0.5743, 0.03556, 0.6215, 0.004408, 0.6214, 0.004214, 0.5742, 0.03556, 0.6215, 0.03576, 0.6688, 0.004603, 0.6687, 0.004408, 0.6214, 0.03576, 0.6688, 0.03595, 0.716, 0.004797, 0.7159, 0.004603, 0.6687, 0.03595, 0.716, 0.03615, 0.7633, 0.004992, 0.7632, 0.004797, 0.7159, 0.03615, 0.7633, 0.03634, 0.8105, 0.005186, 0.8104, 0.004992, 0.7632, 0.03634, 0.8105, 0.03653, 0.8578, 0.005381, 0.8577, 0.005186, 0.8104, 0.03653, 0.8578, 0.03673, 0.905, 0.005576, 0.9049, 0.005381, 0.8577, 0.03673, 0.905, 0.03692, 0.9523, 0.005771, 0.9522, 0.005576, 0.9049, 0.06417, 0.003345, 0.06438, 0.05465, 0.03323, 0.05453, 0.03302, 0.003219, 0.06438, 0.05465, 0.06458, 0.1019, 0.03342, 0.1018, 0.03323, 0.05453, 0.06458, 0.1019, 0.06477, 0.1492, 0.03362, 0.149, 0.03342, 0.1018, 0.06477, 0.1492, 0.06496, 0.1964, 0.03381, 0.1963, 0.03362, 0.149, 0.06496, 0.1964, 0.06516, 0.2437, 0.03401, 0.2435, 0.03381, 0.1963, 0.06516, 0.2437, 0.06535, 0.2909, 0.0342, 0.2908, 0.03401, 0.2435, 0.06535, 0.2909, 0.06555, 0.3382, 0.03439, 0.338, 0.0342, 0.2908, 0.06555, 0.3382, 0.06574, 0.3854, 0.03459, 0.3853, 0.03439, 0.338, 0.06574, 0.3854, 0.06594, 0.4327, 0.03478, 0.4325, 0.03459, 0.3853, 0.06594, 0.4327, 0.06613, 0.4799, 0.03498, 0.4798, 0.03478, 0.4325, 0.06613, 0.4799, 0.06633, 0.5272, 0.03517, 0.527, 0.03498, 0.4798, 0.06633, 0.5272, 0.06652, 0.5744, 0.03537, 0.5743, 0.03517, 0.527, 0.06652, 0.5744, 0.06672, 0.6217, 0.03556, 0.6215, 0.03537, 0.5743, 0.06672, 0.6217, 0.06691, 0.6689, 0.03576, 0.6688, 0.03556, 0.6215, 0.06691, 0.6689, 0.0671, 0.7162, 0.03595, 0.716, 0.03576, 0.6688, 0.0671, 0.7162, 0.0673, 0.7634, 0.03615, 0.7633, 0.03595, 0.716, 0.0673, 0.7634, 0.06749, 0.8107, 0.03634, 0.8105, 0.03615, 0.7633, 0.06749, 0.8107, 0.06769, 0.8579, 0.03653, 0.8578, 0.03634, 0.8105, 0.06769, 0.8579, 0.06788, 0.9052, 0.03673, 0.905, 0.03653, 0.8578, 0.06788, 0.9052, 0.06808, 0.9524, 0.03692, 0.9523, 0.03673, 0.905, 0.09532, 0.00347, 0.09553, 0.05478, 0.06438, 0.05465, 0.06417, 0.003345, 0.09553, 0.05478, 0.09573, 0.102, 0.06458, 0.1019, 0.06438, 0.05465, 0.09573, 0.102, 0.09592, 0.1493, 0.06477, 0.1492, 0.06458, 0.1019, 0.09592, 0.1493, 0.09612, 0.1965, 0.06496, 0.1964, 0.06477, 0.1492, 0.09612, 0.1965, 0.09631, 0.2438, 0.06516, 0.2437, 0.06496, 0.1964, 0.09631, 0.2438, 0.09651, 0.291, 0.06535, 0.2909, 0.06516, 0.2437, 0.09651, 0.291, 0.0967, 0.3383, 0.06555, 0.3382, 0.06535, 0.2909, 0.0967, 0.3383, 0.0969, 0.3855, 0.06574, 0.3854, 0.06555, 0.3382, 0.0969, 0.3855, 0.09709, 0.4328, 0.06594, 0.4327, 0.06574, 0.3854, 0.09709, 0.4328, 0.09729, 0.48, 0.06613, 0.4799, 0.06594, 0.4327, 0.09729, 0.48, 0.09748, 0.5273, 0.06633, 0.5272, 0.06613, 0.4799, 0.09748, 0.5273, 0.09767, 0.5745, 0.06652, 0.5744, 0.06633, 0.5272, 0.09767, 0.5745, 0.09787, 0.6218, 0.06672, 0.6217, 0.06652, 0.5744, 0.09787, 0.6218, 0.09806, 0.669, 0.06691, 0.6689, 0.06672, 0.6217, 0.09806, 0.669, 0.09826, 0.7163, 0.0671, 0.7162, 0.06691, 0.6689, 0.09826, 0.7163, 0.09845, 0.7635, 0.0673, 0.7634, 0.0671, 0.7162, 0.09845, 0.7635, 0.09865, 0.8108, 0.06749, 0.8107, 0.0673, 0.7634, 0.09865, 0.8108, 0.09884, 0.858, 0.06769, 0.8579, 0.06749, 0.8107, 0.09884, 0.858, 0.09904, 0.9053, 0.06788, 0.9052, 0.06769, 0.8579, 0.09904, 0.9053, 0.09923, 0.9525, 0.06808, 0.9524, 0.06788, 0.9052, 0.1265, 0.003595, 0.1267, 0.0549, 0.09553, 0.05478, 0.09532, 0.00347, 0.1267, 0.0549, 0.1269, 0.1022, 0.09573, 0.102, 0.09553, 0.05478, 0.1269, 0.1022, 0.1271, 0.1494, 0.09592, 0.1493, 0.09573, 0.102, 0.1271, 0.1494, 0.1273, 0.1967, 0.09612, 0.1965, 0.09592, 0.1493, 0.1273, 0.1967, 0.1275, 0.2439, 0.09631, 0.2438, 0.09612, 0.1965, 0.1275, 0.2439, 0.1277, 0.2912, 0.09651, 0.291, 0.09631, 0.2438, 0.1277, 0.2912, 0.1279, 0.3384, 0.0967, 0.3383, 0.09651, 0.291, 0.1279, 0.3384, 0.128, 0.3857, 0.0969, 0.3855, 0.0967, 0.3383, 0.128, 0.3857, 0.1282, 0.4329, 0.09709, 0.4328, 0.0969, 0.3855, 0.1282, 0.4329, 0.1284, 0.4802, 0.09729, 0.48, 0.09709, 0.4328, 0.1284, 0.4802, 0.1286, 0.5274, 0.09748, 0.5273, 0.09729, 0.48, 0.1286, 0.5274, 0.1288, 0.5747, 0.09767, 0.5745, 0.09748, 0.5273, 0.1288, 0.5747, 0.129, 0.6219, 0.09787, 0.6218, 0.09767, 0.5745, 0.129, 0.6219, 0.1292, 0.6692, 0.09806, 0.669, 0.09787, 0.6218, 0.1292, 0.6692, 0.1294, 0.7164, 0.09826, 0.7163, 0.09806, 0.669, 0.1294, 0.7164, 0.1296, 0.7637, 0.09845, 0.7635, 0.09826, 0.7163, 0.1296, 0.7637, 0.1298, 0.8109, 0.09865, 0.8108, 0.09845, 0.7635, 0.1298, 0.8109, 0.13, 0.8582, 0.09884, 0.858, 0.09865, 0.8108, 0.13, 0.8582, 0.1302, 0.9054, 0.09904, 0.9053, 0.09884, 0.858, 0.1302, 0.9054, 0.1304, 0.9527, 0.09923, 0.9525, 0.09904, 0.9053, 0.1576, 0.00372, 0.1578, 0.05503, 0.1267, 0.0549, 0.1265, 0.003595, 0.1578, 0.05503, 0.158, 0.1023, 0.1269, 0.1022, 0.1267, 0.0549, 0.158, 0.1023, 0.1582, 0.1495, 0.1271, 0.1494, 0.1269, 0.1022, 0.1582, 0.1495, 0.1584, 0.1968, 0.1273, 0.1967, 0.1271, 0.1494, 0.1584, 0.1968, 0.1586, 0.244, 0.1275, 0.2439, 0.1273, 0.1967, 0.1586, 0.244, 0.1588, 0.2913, 0.1277, 0.2912, 0.1275, 0.2439, 0.1588, 0.2913, 0.159, 0.3385, 0.1279, 0.3384, 0.1277, 0.2912, 0.159, 0.3385, 0.1592, 0.3858, 0.128, 0.3857, 0.1279, 0.3384, 0.1592, 0.3858, 0.1594, 0.433, 0.1282, 0.4329, 0.128, 0.3857, 0.1594, 0.433, 0.1596, 0.4803, 0.1284, 0.4802, 0.1282, 0.4329, 0.1596, 0.4803, 0.1598, 0.5275, 0.1286, 0.5274, 0.1284, 0.4802, 0.1598, 0.5275, 0.16, 0.5748, 0.1288, 0.5747, 0.1286, 0.5274, 0.16, 0.5748, 0.1602, 0.622, 0.129, 0.6219, 0.1288, 0.5747, 0.1602, 0.622, 0.1604, 0.6693, 0.1292, 0.6692, 0.129, 0.6219, 0.1604, 0.6693, 0.1606, 0.7165, 0.1294, 0.7164, 0.1292, 0.6692, 0.1606, 0.7165, 0.1608, 0.7638, 0.1296, 0.7637, 0.1294, 0.7164, 0.1608, 0.7638, 0.161, 0.811, 0.1298, 0.8109, 0.1296, 0.7637, 0.161, 0.811, 0.1611, 0.8583, 0.13, 0.8582, 0.1298, 0.8109, 0.1611, 0.8583, 0.1613, 0.9055, 0.1302, 0.9054, 0.13, 0.8582, 0.1613, 0.9055, 0.1615, 0.9528, 0.1304, 0.9527, 0.1302, 0.9054, 0.1888, 0.003846, 0.189, 0.05516, 0.1578, 0.05503, 0.1576, 0.00372, 0.189, 0.05516, 0.1892, 0.1024, 0.158, 0.1023, 0.1578, 0.05503, 0.1892, 0.1024, 0.1894, 0.1497, 0.1582, 0.1495, 0.158, 0.1023, 0.1894, 0.1497, 0.1896, 0.1969, 0.1584, 0.1968, 0.1582, 0.1495, 0.1896, 0.1969, 0.1898, 0.2442, 0.1586, 0.244, 0.1584, 0.1968, 0.1898, 0.2442, 0.19, 0.2914, 0.1588, 0.2913, 0.1586, 0.244, 0.19, 0.2914, 0.1902, 0.3387, 0.159, 0.3385, 0.1588, 0.2913, 0.1902, 0.3387, 0.1904, 0.3859, 0.1592, 0.3858, 0.159, 0.3385, 0.1904, 0.3859, 0.1906, 0.4332, 0.1594, 0.433, 0.1592, 0.3858, 0.1906, 0.4332, 0.1907, 0.4804, 0.1596, 0.4803, 0.1594, 0.433, 0.1907, 0.4804, 0.1909, 0.5277, 0.1598, 0.5275, 0.1596, 0.4803, 0.1909, 0.5277, 0.1911, 0.5749, 0.16, 0.5748, 0.1598, 0.5275, 0.1911, 0.5749, 0.1913, 0.6222, 0.1602, 0.622, 0.16, 0.5748, 0.1913, 0.6222, 0.1915, 0.6694, 0.1604, 0.6693, 0.1602, 0.622, 0.1915, 0.6694, 0.1917, 0.7167, 0.1606, 0.7165, 0.1604, 0.6693, 0.1917, 0.7167, 0.1919, 0.7639, 0.1608, 0.7638, 0.1606, 0.7165, 0.1919, 0.7639, 0.1921, 0.8112, 0.161, 0.811, 0.1608, 0.7638, 0.1921, 0.8112, 0.1923, 0.8584, 0.1611, 0.8583, 0.161, 0.811, 0.1923, 0.8584, 0.1925, 0.9057, 0.1613, 0.9055, 0.1611, 0.8583, 0.1925, 0.9057, 0.1927, 0.9529, 0.1615, 0.9528, 0.1613, 0.9055, 0.2199, 0.003971, 0.2201, 0.05528, 0.189, 0.05516, 0.1888, 0.003846, 0.2201, 0.05528, 0.2203, 0.1025, 0.1892, 0.1024, 0.189, 0.05516, 0.2203, 0.1025, 0.2205, 0.1498, 0.1894, 0.1497, 0.1892, 0.1024, 0.2205, 0.1498, 0.2207, 0.197, 0.1896, 0.1969, 0.1894, 0.1497, 0.2207, 0.197, 0.2209, 0.2443, 0.1898, 0.2442, 0.1896, 0.1969, 0.2209, 0.2443, 0.2211, 0.2915, 0.19, 0.2914, 0.1898, 0.2442, 0.2211, 0.2915, 0.2213, 0.3388, 0.1902, 0.3387, 0.19, 0.2914, 0.2213, 0.3388, 0.2215, 0.386, 0.1904, 0.3859, 0.1902, 0.3387, 0.2215, 0.386, 0.2217, 0.4333, 0.1906, 0.4332, 0.1904, 0.3859, 0.2217, 0.4333, 0.2219, 0.4805, 0.1907, 0.4804, 0.1906, 0.4332, 0.2219, 0.4805, 0.2221, 0.5278, 0.1909, 0.5277, 0.1907, 0.4804, 0.2221, 0.5278, 0.2223, 0.575, 0.1911, 0.5749, 0.1909, 0.5277, 0.2223, 0.575, 0.2225, 0.6223, 0.1913, 0.6222, 0.1911, 0.5749, 0.2225, 0.6223, 0.2227, 0.6695, 0.1915, 0.6694, 0.1913, 0.6222, 0.2227, 0.6695, 0.2229, 0.7168, 0.1917, 0.7167, 0.1915, 0.6694, 0.2229, 0.7168, 0.2231, 0.764, 0.1919, 0.7639, 0.1917, 0.7167, 0.2231, 0.764, 0.2233, 0.8113, 0.1921, 0.8112, 0.1919, 0.7639, 0.2233, 0.8113, 0.2235, 0.8585, 0.1923, 0.8584, 0.1921, 0.8112, 0.2235, 0.8585, 0.2237, 0.9058, 0.1925, 0.9057, 0.1923, 0.8584, 0.2237, 0.9058, 0.2238, 0.953, 0.1927, 0.9529, 0.1925, 0.9057, 0.2511, 0.004096, 0.2513, 0.05541, 0.2201, 0.05528, 0.2199, 0.003971, 0.2513, 0.05541, 0.2515, 0.1027, 0.2203, 0.1025, 0.2201, 0.05528, 0.2515, 0.1027, 0.2517, 0.1499, 0.2205, 0.1498, 0.2203, 0.1025, 0.2517, 0.1499, 0.2519, 0.1972, 0.2207, 0.197, 0.2205, 0.1498, 0.2519, 0.1972, 0.2521, 0.2444, 0.2209, 0.2443, 0.2207, 0.197, 0.2521, 0.2444, 0.2523, 0.2917, 0.2211, 0.2915, 0.2209, 0.2443, 0.2523, 0.2917, 0.2525, 0.3389, 0.2213, 0.3388, 0.2211, 0.2915, 0.2525, 0.3389, 0.2527, 0.3862, 0.2215, 0.386, 0.2213, 0.3388, 0.2527, 0.3862, 0.2529, 0.4334, 0.2217, 0.4333, 0.2215, 0.386, 0.2529, 0.4334, 0.2531, 0.4807, 0.2219, 0.4805, 0.2217, 0.4333, 0.2531, 0.4807, 0.2532, 0.5279, 0.2221, 0.5278, 0.2219, 0.4805, 0.2532, 0.5279, 0.2534, 0.5752, 0.2223, 0.575, 0.2221, 0.5278, 0.2534, 0.5752, 0.2536, 0.6224, 0.2225, 0.6223, 0.2223, 0.575, 0.2536, 0.6224, 0.2538, 0.6697, 0.2227, 0.6695, 0.2225, 0.6223, 0.2538, 0.6697, 0.254, 0.7169, 0.2229, 0.7168, 0.2227, 0.6695, 0.254, 0.7169, 0.2542, 0.7642, 0.2231, 0.764, 0.2229, 0.7168, 0.2542, 0.7642, 0.2544, 0.8114, 0.2233, 0.8113, 0.2231, 0.764, 0.2544, 0.8114, 0.2546, 0.8587, 0.2235, 0.8585, 0.2233, 0.8113, 0.2546, 0.8587, 0.2548, 0.9059, 0.2237, 0.9058, 0.2235, 0.8585, 0.2548, 0.9059, 0.255, 0.9532, 0.2238, 0.953, 0.2237, 0.9058, 0.2822, 0.004222, 0.2825, 0.05553, 0.2513, 0.05541, 0.2511, 0.004096, 0.2825, 0.05553, 0.2827, 0.1028, 0.2515, 0.1027, 0.2513, 0.05541, 0.2827, 0.1028, 0.2828, 0.15, 0.2517, 0.1499, 0.2515, 0.1027, 0.2828, 0.15, 0.283, 0.1973, 0.2519, 0.1972, 0.2517, 0.1499, 0.283, 0.1973, 0.2832, 0.2445, 0.2521, 0.2444, 0.2519, 0.1972, 0.2832, 0.2445, 0.2834, 0.2918, 0.2523, 0.2917, 0.2521, 0.2444, 0.2834, 0.2918, 0.2836, 0.339, 0.2525, 0.3389, 0.2523, 0.2917, 0.2836, 0.339, 0.2838, 0.3863, 0.2527, 0.3862, 0.2525, 0.3389, 0.2838, 0.3863, 0.284, 0.4335, 0.2529, 0.4334, 0.2527, 0.3862, 0.284, 0.4335, 0.2842, 0.4808, 0.2531, 0.4807, 0.2529, 0.4334, 0.2842, 0.4808, 0.2844, 0.528, 0.2532, 0.5279, 0.2531, 0.4807, 0.2844, 0.528, 0.2846, 0.5753, 0.2534, 0.5752, 0.2532, 0.5279, 0.2846, 0.5753, 0.2848, 0.6225, 0.2536, 0.6224, 0.2534, 0.5752, 0.2848, 0.6225, 0.285, 0.6698, 0.2538, 0.6697, 0.2536, 0.6224, 0.285, 0.6698, 0.2852, 0.717, 0.254, 0.7169, 0.2538, 0.6697, 0.2852, 0.717, 0.2854, 0.7643, 0.2542, 0.7642, 0.254, 0.7169, 0.2854, 0.7643, 0.2856, 0.8115, 0.2544, 0.8114, 0.2542, 0.7642, 0.2856, 0.8115, 0.2858, 0.8588, 0.2546, 0.8587, 0.2544, 0.8114, 0.2858, 0.8588, 0.286, 0.906, 0.2548, 0.9059, 0.2546, 0.8587, 0.286, 0.906, 0.2862, 0.9533, 0.255, 0.9532, 0.2548, 0.9059, 0.3134, 0.004347, 0.3136, 0.05566, 0.2825, 0.05553, 0.2822, 0.004222, 0.3136, 0.05566, 0.3138, 0.1029, 0.2827, 0.1028, 0.2825, 0.05553, 0.3138, 0.1029, 0.314, 0.1502, 0.2828, 0.15, 0.2827, 0.1028, 0.314, 0.1502, 0.3142, 0.1974, 0.283, 0.1973, 0.2828, 0.15, 0.3142, 0.1974, 0.3144, 0.2447, 0.2832, 0.2445, 0.283, 0.1973, 0.3144, 0.2447, 0.3146, 0.2919, 0.2834, 0.2918, 0.2832, 0.2445, 0.3146, 0.2919, 0.3148, 0.3392, 0.2836, 0.339, 0.2834, 0.2918, 0.3148, 0.3392, 0.315, 0.3864, 0.2838, 0.3863, 0.2836, 0.339, 0.315, 0.3864, 0.3152, 0.4337, 0.284, 0.4335, 0.2838, 0.3863, 0.3152, 0.4337, 0.3154, 0.4809, 0.2842, 0.4808, 0.284, 0.4335, 0.3154, 0.4809, 0.3156, 0.5282, 0.2844, 0.528, 0.2842, 0.4808, 0.3156, 0.5282, 0.3158, 0.5754, 0.2846, 0.5753, 0.2844, 0.528, 0.3158, 0.5754, 0.3159, 0.6227, 0.2848, 0.6225, 0.2846, 0.5753, 0.3159, 0.6227, 0.3161, 0.6699, 0.285, 0.6698, 0.2848, 0.6225, 0.3161, 0.6699, 0.3163, 0.7172, 0.2852, 0.717, 0.285, 0.6698, 0.3163, 0.7172, 0.3165, 0.7644, 0.2854, 0.7643, 0.2852, 0.717, 0.3165, 0.7644, 0.3167, 0.8117, 0.2856, 0.8115, 0.2854, 0.7643, 0.3167, 0.8117, 0.3169, 0.8589, 0.2858, 0.8588, 0.2856, 0.8115, 0.3169, 0.8589, 0.3171, 0.9062, 0.286, 0.906, 0.2858, 0.8588, 0.3171, 0.9062, 0.3173, 0.9534, 0.2862, 0.9533, 0.286, 0.906, 0.3446, 0.004472, 0.3448, 0.05578, 0.3136, 0.05566, 0.3134, 0.004347, 0.3448, 0.05578, 0.345, 0.103, 0.3138, 0.1029, 0.3136, 0.05566, 0.345, 0.103, 0.3452, 0.1503, 0.314, 0.1502, 0.3138, 0.1029, 0.3452, 0.1503, 0.3453, 0.1975, 0.3142, 0.1974, 0.314, 0.1502, 0.3453, 0.1975, 0.3455, 0.2448, 0.3144, 0.2447, 0.3142, 0.1974, 0.3455, 0.2448, 0.3457, 0.292, 0.3146, 0.2919, 0.3144, 0.2447, 0.3457, 0.292, 0.3459, 0.3393, 0.3148, 0.3392, 0.3146, 0.2919, 0.3459, 0.3393, 0.3461, 0.3865, 0.315, 0.3864, 0.3148, 0.3392, 0.3461, 0.3865, 0.3463, 0.4338, 0.3152, 0.4337, 0.315, 0.3864, 0.3463, 0.4338, 0.3465, 0.481, 0.3154, 0.4809, 0.3152, 0.4337, 0.3465, 0.481, 0.3467, 0.5283, 0.3156, 0.5282, 0.3154, 0.4809, 0.3467, 0.5283, 0.3469, 0.5755, 0.3158, 0.5754, 0.3156, 0.5282, 0.3469, 0.5755, 0.3471, 0.6228, 0.3159, 0.6227, 0.3158, 0.5754, 0.3471, 0.6228, 0.3473, 0.67, 0.3161, 0.6699, 0.3159, 0.6227, 0.3473, 0.67, 0.3475, 0.7173, 0.3163, 0.7172, 0.3161, 0.6699, 0.3475, 0.7173, 0.3477, 0.7645, 0.3165, 0.7644, 0.3163, 0.7172, 0.3477, 0.7645, 0.3479, 0.8118, 0.3167, 0.8117, 0.3165, 0.7644, 0.3479, 0.8118, 0.3481, 0.859, 0.3169, 0.8589, 0.3167, 0.8117, 0.3481, 0.859, 0.3483, 0.9063, 0.3171, 0.9062, 0.3169, 0.8589, 0.3483, 0.9063, 0.3485, 0.9535, 0.3173, 0.9534, 0.3171, 0.9062, 0.3757, 0.004598, 0.3759, 0.05591, 0.3448, 0.05578, 0.3446, 0.004472, 0.3759, 0.05591, 0.3761, 0.1032, 0.345, 0.103, 0.3448, 0.05578, 0.3761, 0.1032, 0.3763, 0.1504, 0.3452, 0.1503, 0.345, 0.103, 0.3763, 0.1504, 0.3765, 0.1977, 0.3453, 0.1975, 0.3452, 0.1503, 0.3765, 0.1977, 0.3767, 0.2449, 0.3455, 0.2448, 0.3453, 0.1975, 0.3767, 0.2449, 0.3769, 0.2922, 0.3457, 0.292, 0.3455, 0.2448, 0.3769, 0.2922, 0.3771, 0.3394, 0.3459, 0.3393, 0.3457, 0.292, 0.3771, 0.3394, 0.3773, 0.3867, 0.3461, 0.3865, 0.3459, 0.3393, 0.3773, 0.3867, 0.3775, 0.4339, 0.3463, 0.4338, 0.3461, 0.3865, 0.3775, 0.4339, 0.3777, 0.4812, 0.3465, 0.481, 0.3463, 0.4338, 0.3777, 0.4812, 0.3779, 0.5284, 0.3467, 0.5283, 0.3465, 0.481, 0.3779, 0.5284, 0.3781, 0.5757, 0.3469, 0.5755, 0.3467, 0.5283, 0.3781, 0.5757, 0.3783, 0.6229, 0.3471, 0.6228, 0.3469, 0.5755, 0.3783, 0.6229, 0.3784, 0.6702, 0.3473, 0.67, 0.3471, 0.6228, 0.3784, 0.6702, 0.3786, 0.7174, 0.3475, 0.7173, 0.3473, 0.67, 0.3786, 0.7174, 0.3788, 0.7647, 0.3477, 0.7645, 0.3475, 0.7173, 0.3788, 0.7647, 0.379, 0.8119, 0.3479, 0.8118, 0.3477, 0.7645, 0.379, 0.8119, 0.3792, 0.8592, 0.3481, 0.859, 0.3479, 0.8118, 0.3792, 0.8592, 0.3794, 0.9064, 0.3483, 0.9063, 0.3481, 0.859, 0.3794, 0.9064, 0.3796, 0.9537, 0.3485, 0.9535, 0.3483, 0.9063, 0.4069, 0.004723, 0.4071, 0.05603, 0.3759, 0.05591, 0.3757, 0.004598, 0.4071, 0.05603, 0.4073, 0.1033, 0.3761, 0.1032, 0.3759, 0.05591, 0.4073, 0.1033, 0.4075, 0.1505, 0.3763, 0.1504, 0.3761, 0.1032, 0.4075, 0.1505, 0.4077, 0.1978, 0.3765, 0.1977, 0.3763, 0.1504, 0.4077, 0.1978, 0.4078, 0.245, 0.3767, 0.2449, 0.3765, 0.1977, 0.4078, 0.245, 0.408, 0.2923, 0.3769, 0.2922, 0.3767, 0.2449, 0.408, 0.2923, 0.4082, 0.3395, 0.3771, 0.3394, 0.3769, 0.2922, 0.4082, 0.3395, 0.4084, 0.3868, 0.3773, 0.3867, 0.3771, 0.3394, 0.4084, 0.3868, 0.4086, 0.434, 0.3775, 0.4339, 0.3773, 0.3867, 0.4086, 0.434, 0.4088, 0.4813, 0.3777, 0.4812, 0.3775, 0.4339, 0.4088, 0.4813, 0.409, 0.5285, 0.3779, 0.5284, 0.3777, 0.4812, 0.409, 0.5285, 0.4092, 0.5758, 0.3781, 0.5757, 0.3779, 0.5284, 0.4092, 0.5758, 0.4094, 0.623, 0.3783, 0.6229, 0.3781, 0.5757, 0.4094, 0.623, 0.4096, 0.6703, 0.3784, 0.6702, 0.3783, 0.6229, 0.4096, 0.6703, 0.4098, 0.7175, 0.3786, 0.7174, 0.3784, 0.6702, 0.4098, 0.7175, 0.41, 0.7648, 0.3788, 0.7647, 0.3786, 0.7174, 0.41, 0.7648, 0.4102, 0.812, 0.379, 0.8119, 0.3788, 0.7647, 0.4102, 0.812, 0.4104, 0.8593, 0.3792, 0.8592, 0.379, 0.8119, 0.4104, 0.8593, 0.4106, 0.9065, 0.3794, 0.9064, 0.3792, 0.8592, 0.4106, 0.9065, 0.4108, 0.9538, 0.3796, 0.9537, 0.3794, 0.9064, 0.438, 0.004848, 0.4382, 0.05616, 0.4071, 0.05603, 0.4069, 0.004723, 0.4382, 0.05616, 0.4384, 0.1034, 0.4073, 0.1033, 0.4071, 0.05603, 0.4384, 0.1034, 0.4386, 0.1507, 0.4075, 0.1505, 0.4073, 0.1033, 0.4386, 0.1507, 0.4388, 0.1979, 0.4077, 0.1978, 0.4075, 0.1505, 0.4388, 0.1979, 0.439, 0.2452, 0.4078, 0.245, 0.4077, 0.1978, 0.439, 0.2452, 0.4392, 0.2924, 0.408, 0.2923, 0.4078, 0.245, 0.4392, 0.2924, 0.4394, 0.3397, 0.4082, 0.3395, 0.408, 0.2923, 0.4394, 0.3397, 0.4396, 0.3869, 0.4084, 0.3868, 0.4082, 0.3395, 0.4396, 0.3869, 0.4398, 0.4342, 0.4086, 0.434, 0.4084, 0.3868, 0.4398, 0.4342, 0.44, 0.4814, 0.4088, 0.4813, 0.4086, 0.434, 0.44, 0.4814, 0.4402, 0.5287, 0.409, 0.5285, 0.4088, 0.4813, 0.4402, 0.5287, 0.4404, 0.5759, 0.4092, 0.5758, 0.409, 0.5285, 0.4404, 0.5759, 0.4406, 0.6232, 0.4094, 0.623, 0.4092, 0.5758, 0.4406, 0.6232, 0.4408, 0.6704, 0.4096, 0.6703, 0.4094, 0.623, 0.4408, 0.6704, 0.4409, 0.7177, 0.4098, 0.7175, 0.4096, 0.6703, 0.4409, 0.7177, 0.4411, 0.7649, 0.41, 0.7648, 0.4098, 0.7175, 0.4411, 0.7649, 0.4413, 0.8122, 0.4102, 0.812, 0.41, 0.7648, 0.4413, 0.8122, 0.4415, 0.8594, 0.4104, 0.8593, 0.4102, 0.812, 0.4415, 0.8594, 0.4417, 0.9067, 0.4106, 0.9065, 0.4104, 0.8593, 0.4417, 0.9067, 0.4419, 0.9539, 0.4108, 0.9538, 0.4106, 0.9065, 0.4692, 0.004974, 0.4694, 0.05628, 0.4382, 0.05616, 0.438, 0.004848, 0.4694, 0.05628, 0.4696, 0.1035, 0.4384, 0.1034, 0.4382, 0.05616, 0.4696, 0.1035, 0.4698, 0.1508, 0.4386, 0.1507, 0.4384, 0.1034, 0.4698, 0.1508, 0.47, 0.198, 0.4388, 0.1979, 0.4386, 0.1507, 0.47, 0.198, 0.4702, 0.2453, 0.439, 0.2452, 0.4388, 0.1979, 0.4702, 0.2453, 0.4704, 0.2925, 0.4392, 0.2924, 0.439, 0.2452, 0.4704, 0.2925, 0.4705, 0.3398, 0.4394, 0.3397, 0.4392, 0.2924, 0.4705, 0.3398, 0.4707, 0.387, 0.4396, 0.3869, 0.4394, 0.3397, 0.4707, 0.387, 0.4709, 0.4343, 0.4398, 0.4342, 0.4396, 0.3869, 0.4709, 0.4343, 0.4711, 0.4815, 0.44, 0.4814, 0.4398, 0.4342, 0.4711, 0.4815, 0.4713, 0.5288, 0.4402, 0.5287, 0.44, 0.4814, 0.4713, 0.5288, 0.4715, 0.576, 0.4404, 0.5759, 0.4402, 0.5287, 0.4715, 0.576, 0.4717, 0.6233, 0.4406, 0.6232, 0.4404, 0.5759, 0.4717, 0.6233, 0.4719, 0.6705, 0.4408, 0.6704, 0.4406, 0.6232, 0.4719, 0.6705, 0.4721, 0.7178, 0.4409, 0.7177, 0.4408, 0.6704, 0.4721, 0.7178, 0.4723, 0.765, 0.4411, 0.7649, 0.4409, 0.7177, 0.4723, 0.765, 0.4725, 0.8123, 0.4413, 0.8122, 0.4411, 0.7649, 0.4725, 0.8123, 0.4727, 0.8595, 0.4415, 0.8594, 0.4413, 0.8122, 0.4727, 0.8595, 0.4729, 0.9068, 0.4417, 0.9067, 0.4415, 0.8594, 0.4729, 0.9068, 0.4731, 0.9541, 0.4419, 0.9539, 0.4417, 0.9067, 0.5003, 0.005099, 0.5005, 0.05641, 0.4694, 0.05628, 0.4692, 0.004974, 0.5005, 0.05641, 0.5007, 0.1037, 0.4696, 0.1035, 0.4694, 0.05628, 0.5007, 0.1037, 0.5009, 0.1509, 0.4698, 0.1508, 0.4696, 0.1035, 0.5009, 0.1509, 0.5011, 0.1982, 0.47, 0.198, 0.4698, 0.1508, 0.5011, 0.1982, 0.5013, 0.2454, 0.4702, 0.2453, 0.47, 0.198, 0.5013, 0.2454, 0.5015, 0.2927, 0.4704, 0.2925, 0.4702, 0.2453, 0.5015, 0.2927, 0.5017, 0.3399, 0.4705, 0.3398, 0.4704, 0.2925, 0.5017, 0.3399, 0.5019, 0.3872, 0.4707, 0.387, 0.4705, 0.3398, 0.5019, 0.3872, 0.5021, 0.4344, 0.4709, 0.4343, 0.4707, 0.387, 0.5021, 0.4344, 0.5023, 0.4817, 0.4711, 0.4815, 0.4709, 0.4343, 0.5023, 0.4817, 0.5025, 0.5289, 0.4713, 0.5288, 0.4711, 0.4815, 0.5025, 0.5289, 0.5027, 0.5762, 0.4715, 0.576, 0.4713, 0.5288, 0.5027, 0.5762, 0.5029, 0.6234, 0.4717, 0.6233, 0.4715, 0.576, 0.5029, 0.6234, 0.5031, 0.6707, 0.4719, 0.6705, 0.4717, 0.6233, 0.5031, 0.6707, 0.5033, 0.7179, 0.4721, 0.7178, 0.4719, 0.6705, 0.5033, 0.7179, 0.5035, 0.7652, 0.4723, 0.765, 0.4721, 0.7178, 0.5035, 0.7652, 0.5036, 0.8124, 0.4725, 0.8123, 0.4723, 0.765, 0.5036, 0.8124, 0.5038, 0.8597, 0.4727, 0.8595, 0.4725, 0.8123, 0.5038, 0.8597, 0.504, 0.9069, 0.4729, 0.9068, 0.4727, 0.8595, 0.504, 0.9069, 0.5042, 0.9542, 0.4731, 0.9541, 0.4729, 0.9068, 0.5315, 0.005224, 0.5317, 0.05653, 0.5005, 0.05641, 0.5003, 0.005099, 0.5317, 0.05653, 0.5319, 0.1038, 0.5007, 0.1037, 0.5005, 0.05641, 0.5319, 0.1038, 0.5321, 0.151, 0.5009, 0.1509, 0.5007, 0.1037, 0.5321, 0.151, 0.5323, 0.1983, 0.5011, 0.1982, 0.5009, 0.1509, 0.5323, 0.1983, 0.5325, 0.2455, 0.5013, 0.2454, 0.5011, 0.1982, 0.5325, 0.2455, 0.5327, 0.2928, 0.5015, 0.2927, 0.5013, 0.2454, 0.5327, 0.2928, 0.5329, 0.34, 0.5017, 0.3399, 0.5015, 0.2927, 0.5329, 0.34, 0.533, 0.3873, 0.5019, 0.3872, 0.5017, 0.3399, 0.533, 0.3873, 0.5332, 0.4345, 0.5021, 0.4344, 0.5019, 0.3872, 0.5332, 0.4345, 0.5334, 0.4818, 0.5023, 0.4817, 0.5021, 0.4344, 0.5334, 0.4818, 0.5336, 0.529, 0.5025, 0.5289, 0.5023, 0.4817, 0.5336, 0.529, 0.5338, 0.5763, 0.5027, 0.5762, 0.5025, 0.5289, 0.5338, 0.5763, 0.534, 0.6235, 0.5029, 0.6234, 0.5027, 0.5762, 0.534, 0.6235, 0.5342, 0.6708, 0.5031, 0.6707, 0.5029, 0.6234, 0.5342, 0.6708, 0.5344, 0.718, 0.5033, 0.7179, 0.5031, 0.6707, 0.5344, 0.718, 0.5346, 0.7653, 0.5035, 0.7652, 0.5033, 0.7179, 0.5346, 0.7653, 0.5348, 0.8125, 0.5036, 0.8124, 0.5035, 0.7652, 0.5348, 0.8125, 0.535, 0.8598, 0.5038, 0.8597, 0.5036, 0.8124, 0.535, 0.8598, 0.5352, 0.9071, 0.504, 0.9069, 0.5038, 0.8597, 0.5352, 0.9071, 0.5354, 0.9543, 0.5042, 0.9542, 0.504, 0.9069, 0.5626, 0.00535, 0.5628, 0.05666, 0.5317, 0.05653, 0.5315, 0.005224, 0.5628, 0.05666, 0.563, 0.1039, 0.5319, 0.1038, 0.5317, 0.05653, 0.563, 0.1039, 0.5632, 0.1512, 0.5321, 0.151, 0.5319, 0.1038, 0.5632, 0.1512, 0.5634, 0.1984, 0.5323, 0.1983, 0.5321, 0.151, 0.5634, 0.1984, 0.5636, 0.2457, 0.5325, 0.2455, 0.5323, 0.1983, 0.5636, 0.2457, 0.5638, 0.2929, 0.5327, 0.2928, 0.5325, 0.2455, 0.5638, 0.2929, 0.564, 0.3402, 0.5329, 0.34, 0.5327, 0.2928, 0.564, 0.3402, 0.5642, 0.3874, 0.533, 0.3873, 0.5329, 0.34, 0.5642, 0.3874, 0.5644, 0.4347, 0.5332, 0.4345, 0.533, 0.3873, 0.5644, 0.4347, 0.5646, 0.4819, 0.5334, 0.4818, 0.5332, 0.4345, 0.5646, 0.4819, 0.5648, 0.5292, 0.5336, 0.529, 0.5334, 0.4818, 0.5648, 0.5292, 0.565, 0.5764, 0.5338, 0.5763, 0.5336, 0.529, 0.565, 0.5764, 0.5652, 0.6237, 0.534, 0.6235, 0.5338, 0.5763, 0.5652, 0.6237, 0.5654, 0.6709, 0.5342, 0.6708, 0.534, 0.6235, 0.5654, 0.6709, 0.5656, 0.7182, 0.5344, 0.718, 0.5342, 0.6708, 0.5656, 0.7182, 0.5658, 0.7654, 0.5346, 0.7653, 0.5344, 0.718, 0.5658, 0.7654, 0.566, 0.8127, 0.5348, 0.8125, 0.5346, 0.7653, 0.566, 0.8127, 0.5661, 0.8599, 0.535, 0.8598, 0.5348, 0.8125, 0.5661, 0.8599, 0.5663, 0.9072, 0.5352, 0.9071, 0.535, 0.8598, 0.5663, 0.9072, 0.5665, 0.9544, 0.5354, 0.9543, 0.5352, 0.9071, 0.5938, 0.005475, 0.594, 0.05678, 0.5628, 0.05666, 0.5626, 0.00535, 0.594, 0.05678, 0.5942, 0.104, 0.563, 0.1039, 0.5628, 0.05666, 0.5942, 0.104, 0.5944, 0.1513, 0.5632, 0.1512, 0.563, 0.1039, 0.5944, 0.1513, 0.5946, 0.1985, 0.5634, 0.1984, 0.5632, 0.1512, 0.5946, 0.1985, 0.5948, 0.2458, 0.5636, 0.2457, 0.5634, 0.1984, 0.5948, 0.2458, 0.595, 0.293, 0.5638, 0.2929, 0.5636, 0.2457, 0.595, 0.293, 0.5952, 0.3403, 0.564, 0.3402, 0.5638, 0.2929, 0.5952, 0.3403, 0.5954, 0.3875, 0.5642, 0.3874, 0.564, 0.3402, 0.5954, 0.3875, 0.5955, 0.4348, 0.5644, 0.4347, 0.5642, 0.3874, 0.5955, 0.4348, 0.5957, 0.482, 0.5646, 0.4819, 0.5644, 0.4347, 0.5957, 0.482, 0.5959, 0.5293, 0.5648, 0.5292, 0.5646, 0.4819, 0.5959, 0.5293, 0.5961, 0.5765, 0.565, 0.5764, 0.5648, 0.5292, 0.5961, 0.5765, 0.5963, 0.6238, 0.5652, 0.6237, 0.565, 0.5764, 0.5963, 0.6238, 0.5965, 0.671, 0.5654, 0.6709, 0.5652, 0.6237, 0.5965, 0.671, 0.5967, 0.7183, 0.5656, 0.7182, 0.5654, 0.6709, 0.5967, 0.7183, 0.5969, 0.7655, 0.5658, 0.7654, 0.5656, 0.7182, 0.5969, 0.7655, 0.5971, 0.8128, 0.566, 0.8127, 0.5658, 0.7654, 0.5971, 0.8128, 0.5973, 0.8601, 0.5661, 0.8599, 0.566, 0.8127, 0.5973, 0.8601, 0.5975, 0.9073, 0.5663, 0.9072, 0.5661, 0.8599, 0.5975, 0.9073, 0.5977, 0.9546, 0.5665, 0.9544, 0.5663, 0.9072, 0.6249, 0.0056, 0.6251, 0.05691, 0.594, 0.05678, 0.5938, 0.005475, 0.6251, 0.05691, 0.6253, 0.1042, 0.5942, 0.104, 0.594, 0.05678, 0.6253, 0.1042, 0.6255, 0.1514, 0.5944, 0.1513, 0.5942, 0.104, 0.6255, 0.1514, 0.6257, 0.1987, 0.5946, 0.1985, 0.5944, 0.1513, 0.6257, 0.1987, 0.6259, 0.2459, 0.5948, 0.2458, 0.5946, 0.1985, 0.6259, 0.2459, 0.6261, 0.2932, 0.595, 0.293, 0.5948, 0.2458, 0.6261, 0.2932, 0.6263, 0.3404, 0.5952, 0.3403, 0.595, 0.293, 0.6263, 0.3404, 0.6265, 0.3877, 0.5954, 0.3875, 0.5952, 0.3403, 0.6265, 0.3877, 0.6267, 0.4349, 0.5955, 0.4348, 0.5954, 0.3875, 0.6267, 0.4349, 0.6269, 0.4822, 0.5957, 0.482, 0.5955, 0.4348, 0.6269, 0.4822, 0.6271, 0.5294, 0.5959, 0.5293, 0.5957, 0.482, 0.6271, 0.5294, 0.6273, 0.5767, 0.5961, 0.5765, 0.5959, 0.5293, 0.6273, 0.5767, 0.6275, 0.6239, 0.5963, 0.6238, 0.5961, 0.5765, 0.6275, 0.6239, 0.6277, 0.6712, 0.5965, 0.671, 0.5963, 0.6238, 0.6277, 0.6712, 0.6279, 0.7184, 0.5967, 0.7183, 0.5965, 0.671, 0.6279, 0.7184, 0.6281, 0.7657, 0.5969, 0.7655, 0.5967, 0.7183, 0.6281, 0.7657, 0.6283, 0.8129, 0.5971, 0.8128, 0.5969, 0.7655, 0.6283, 0.8129, 0.6285, 0.8602, 0.5973, 0.8601, 0.5971, 0.8128, 0.6285, 0.8602, 0.6286, 0.9074, 0.5975, 0.9073, 0.5973, 0.8601, 0.6286, 0.9074, 0.6288, 0.9547, 0.5977, 0.9546, 0.5975, 0.9073, 0.6561, 0.005725, 0.6563, 0.05703, 0.6251, 0.05691, 0.6249, 0.0056, 0.6563, 0.05703, 0.6565, 0.1043, 0.6253, 0.1042, 0.6251, 0.05691, 0.6565, 0.1043, 0.6567, 0.1515, 0.6255, 0.1514, 0.6253, 0.1042, 0.6567, 0.1515, 0.6569, 0.1988, 0.6257, 0.1987, 0.6255, 0.1514, 0.6569, 0.1988, 0.6571, 0.246, 0.6259, 0.2459, 0.6257, 0.1987, 0.6571, 0.246, 0.6573, 0.2933, 0.6261, 0.2932, 0.6259, 0.2459, 0.6573, 0.2933, 0.6575, 0.3405, 0.6263, 0.3404, 0.6261, 0.2932, 0.6575, 0.3405, 0.6577, 0.3878, 0.6265, 0.3877, 0.6263, 0.3404, 0.6577, 0.3878, 0.6579, 0.435, 0.6267, 0.4349, 0.6265, 0.3877, 0.6579, 0.435, 0.6581, 0.4823, 0.6269, 0.4822, 0.6267, 0.4349, 0.6581, 0.4823, 0.6582, 0.5295, 0.6271, 0.5294, 0.6269, 0.4822, 0.6582, 0.5295, 0.6584, 0.5768, 0.6273, 0.5767, 0.6271, 0.5294, 0.6584, 0.5768, 0.6586, 0.624, 0.6275, 0.6239, 0.6273, 0.5767, 0.6586, 0.624, 0.6588, 0.6713, 0.6277, 0.6712, 0.6275, 0.6239, 0.6588, 0.6713, 0.659, 0.7185, 0.6279, 0.7184, 0.6277, 0.6712, 0.659, 0.7185, 0.6592, 0.7658, 0.6281, 0.7657, 0.6279, 0.7184, 0.6592, 0.7658, 0.6594, 0.8131, 0.6283, 0.8129, 0.6281, 0.7657, 0.6594, 0.8131, 0.6596, 0.8603, 0.6285, 0.8602, 0.6283, 0.8129, 0.6596, 0.8603, 0.6598, 0.9076, 0.6286, 0.9074, 0.6285, 0.8602, 0.6598, 0.9076, 0.66, 0.9548, 0.6288, 0.9547, 0.6286, 0.9074, 0.6872, 0.005851, 0.6875, 0.05716, 0.6563, 0.05703, 0.6561, 0.005725, 0.6875, 0.05716, 0.6876, 0.1044, 0.6565, 0.1043, 0.6563, 0.05703, 0.6876, 0.1044, 0.6878, 0.1517, 0.6567, 0.1515, 0.6565, 0.1043, 0.6878, 0.1517, 0.688, 0.1989, 0.6569, 0.1988, 0.6567, 0.1515, 0.688, 0.1989, 0.6882, 0.2462, 0.6571, 0.246, 0.6569, 0.1988, 0.6882, 0.2462, 0.6884, 0.2934, 0.6573, 0.2933, 0.6571, 0.246, 0.6884, 0.2934, 0.6886, 0.3407, 0.6575, 0.3405, 0.6573, 0.2933, 0.6886, 0.3407, 0.6888, 0.3879, 0.6577, 0.3878, 0.6575, 0.3405, 0.6888, 0.3879, 0.689, 0.4352, 0.6579, 0.435, 0.6577, 0.3878, 0.689, 0.4352, 0.6892, 0.4824, 0.6581, 0.4823, 0.6579, 0.435, 0.6892, 0.4824, 0.6894, 0.5297, 0.6582, 0.5295, 0.6581, 0.4823, 0.6894, 0.5297, 0.6896, 0.5769, 0.6584, 0.5768, 0.6582, 0.5295, 0.6896, 0.5769, 0.6898, 0.6242, 0.6586, 0.624, 0.6584, 0.5768, 0.6898, 0.6242, 0.69, 0.6714, 0.6588, 0.6713, 0.6586, 0.624, 0.69, 0.6714, 0.6902, 0.7187, 0.659, 0.7185, 0.6588, 0.6713, 0.6902, 0.7187, 0.6904, 0.7659, 0.6592, 0.7658, 0.659, 0.7185, 0.6904, 0.7659, 0.6906, 0.8132, 0.6594, 0.8131, 0.6592, 0.7658, 0.6906, 0.8132, 0.6908, 0.8604, 0.6596, 0.8603, 0.6594, 0.8131, 0.6908, 0.8604, 0.691, 0.9077, 0.6598, 0.9076, 0.6596, 0.8603, 0.691, 0.9077, 0.6912, 0.9549, 0.66, 0.9548, 0.6598, 0.9076, 0.7184, 0.005976, 0.7186, 0.05729, 0.6875, 0.05716, 0.6872, 0.005851, 0.7186, 0.05729, 0.7188, 0.1045, 0.6876, 0.1044, 0.6875, 0.05716, 0.7188, 0.1045, 0.719, 0.1518, 0.6878, 0.1517, 0.6876, 0.1044, 0.719, 0.1518, 0.7192, 0.199, 0.688, 0.1989, 0.6878, 0.1517, 0.7192, 0.199, 0.7194, 0.2463, 0.6882, 0.2462, 0.688, 0.1989, 0.7194, 0.2463, 0.7196, 0.2935, 0.6884, 0.2934, 0.6882, 0.2462, 0.7196, 0.2935, 0.7198, 0.3408, 0.6886, 0.3407, 0.6884, 0.2934, 0.7198, 0.3408, 0.72, 0.388, 0.6888, 0.3879, 0.6886, 0.3407, 0.72, 0.388, 0.7202, 0.4353, 0.689, 0.4352, 0.6888, 0.3879, 0.7202, 0.4353, 0.7204, 0.4825, 0.6892, 0.4824, 0.689, 0.4352, 0.7204, 0.4825, 0.7206, 0.5298, 0.6894, 0.5297, 0.6892, 0.4824, 0.7206, 0.5298, 0.7207, 0.577, 0.6896, 0.5769, 0.6894, 0.5297, 0.7207, 0.577, 0.7209, 0.6243, 0.6898, 0.6242, 0.6896, 0.5769, 0.7209, 0.6243, 0.7211, 0.6715, 0.69, 0.6714, 0.6898, 0.6242, 0.7211, 0.6715, 0.7213, 0.7188, 0.6902, 0.7187, 0.69, 0.6714, 0.7213, 0.7188, 0.7215, 0.7661, 0.6904, 0.7659, 0.6902, 0.7187, 0.7215, 0.7661, 0.7217, 0.8133, 0.6906, 0.8132, 0.6904, 0.7659, 0.7217, 0.8133, 0.7219, 0.8606, 0.6908, 0.8604, 0.6906, 0.8132, 0.7219, 0.8606, 0.7221, 0.9078, 0.691, 0.9077, 0.6908, 0.8604, 0.7221, 0.9078, 0.7223, 0.9551, 0.6912, 0.9549, 0.691, 0.9077, 0.7495, 0.006102, 0.7498, 0.05741, 0.7186, 0.05729, 0.7184, 0.005976, 0.7498, 0.05741, 0.75, 0.1047, 0.7188, 0.1045, 0.7186, 0.05729, 0.75, 0.1047, 0.7502, 0.1519, 0.719, 0.1518, 0.7188, 0.1045, 0.7502, 0.1519, 0.7503, 0.1992, 0.7192, 0.199, 0.719, 0.1518, 0.7503, 0.1992, 0.7505, 0.2464, 0.7194, 0.2463, 0.7192, 0.199, 0.7505, 0.2464, 0.7507, 0.2937, 0.7196, 0.2935, 0.7194, 0.2463, 0.7507, 0.2937, 0.7509, 0.3409, 0.7198, 0.3408, 0.7196, 0.2935, 0.7509, 0.3409, 0.7511, 0.3882, 0.72, 0.388, 0.7198, 0.3408, 0.7511, 0.3882, 0.7513, 0.4354, 0.7202, 0.4353, 0.72, 0.388, 0.7513, 0.4354, 0.7515, 0.4827, 0.7204, 0.4825, 0.7202, 0.4353, 0.7515, 0.4827, 0.7517, 0.5299, 0.7206, 0.5298, 0.7204, 0.4825, 0.7517, 0.5299, 0.7519, 0.5772, 0.7207, 0.577, 0.7206, 0.5298, 0.7519, 0.5772, 0.7521, 0.6244, 0.7209, 0.6243, 0.7207, 0.577, 0.7521, 0.6244, 0.7523, 0.6717, 0.7211, 0.6715, 0.7209, 0.6243, 0.7523, 0.6717, 0.7525, 0.7189, 0.7213, 0.7188, 0.7211, 0.6715, 0.7525, 0.7189, 0.7527, 0.7662, 0.7215, 0.7661, 0.7213, 0.7188, 0.7527, 0.7662, 0.7529, 0.8134, 0.7217, 0.8133, 0.7215, 0.7661, 0.7529, 0.8134, 0.7531, 0.8607, 0.7219, 0.8606, 0.7217, 0.8133, 0.7531, 0.8607, 0.7533, 0.9079, 0.7221, 0.9078, 0.7219, 0.8606, 0.7533, 0.9079, 0.7535, 0.9552, 0.7223, 0.9551, 0.7221, 0.9078, 0.7807, 0.006227, 0.7809, 0.05754, 0.7498, 0.05741, 0.7495, 0.006102, 0.7809, 0.05754, 0.7811, 0.1048, 0.75, 0.1047, 0.7498, 0.05741, 0.7811, 0.1048, 0.7813, 0.152, 0.7502, 0.1519, 0.75, 0.1047, 0.7813, 0.152, 0.7815, 0.1993, 0.7503, 0.1992, 0.7502, 0.1519, 0.7815, 0.1993, 0.7817, 0.2465, 0.7505, 0.2464, 0.7503, 0.1992, 0.7817, 0.2465, 0.7819, 0.2938, 0.7507, 0.2937, 0.7505, 0.2464, 0.7819, 0.2938, 0.7821, 0.341, 0.7509, 0.3409, 0.7507, 0.2937, 0.7821, 0.341, 0.7823, 0.3883, 0.7511, 0.3882, 0.7509, 0.3409, 0.7823, 0.3883, 0.7825, 0.4355, 0.7513, 0.4354, 0.7511, 0.3882, 0.7825, 0.4355, 0.7827, 0.4828, 0.7515, 0.4827, 0.7513, 0.4354, 0.7827, 0.4828, 0.7829, 0.53, 0.7517, 0.5299, 0.7515, 0.4827, 0.7829, 0.53, 0.7831, 0.5773, 0.7519, 0.5772, 0.7517, 0.5299, 0.7831, 0.5773, 0.7833, 0.6245, 0.7521, 0.6244, 0.7519, 0.5772, 0.7833, 0.6245, 0.7834, 0.6718, 0.7523, 0.6717, 0.7521, 0.6244, 0.7834, 0.6718, 0.7836, 0.719, 0.7525, 0.7189, 0.7523, 0.6717, 0.7836, 0.719, 0.7838, 0.7663, 0.7527, 0.7662, 0.7525, 0.7189, 0.7838, 0.7663, 0.784, 0.8136, 0.7529, 0.8134, 0.7527, 0.7662, 0.784, 0.8136, 0.7842, 0.8608, 0.7531, 0.8607, 0.7529, 0.8134, 0.7842, 0.8608, 0.7844, 0.9081, 0.7533, 0.9079, 0.7531, 0.8607, 0.7844, 0.9081, 0.7846, 0.9553, 0.7535, 0.9552, 0.7533, 0.9079, 0.8119, 0.006352, 0.8121, 0.05766, 0.7809, 0.05754, 0.7807, 0.006227, 0.8121, 0.05766, 0.8123, 0.1049, 0.7811, 0.1048, 0.7809, 0.05754, 0.8123, 0.1049, 0.8125, 0.1522, 0.7813, 0.152, 0.7811, 0.1048, 0.8125, 0.1522, 0.8127, 0.1994, 0.7815, 0.1993, 0.7813, 0.152, 0.8127, 0.1994, 0.8128, 0.2467, 0.7817, 0.2465, 0.7815, 0.1993, 0.8128, 0.2467, 0.813, 0.2939, 0.7819, 0.2938, 0.7817, 0.2465, 0.813, 0.2939, 0.8132, 0.3412, 0.7821, 0.341, 0.7819, 0.2938, 0.8132, 0.3412, 0.8134, 0.3884, 0.7823, 0.3883, 0.7821, 0.341, 0.8134, 0.3884, 0.8136, 0.4357, 0.7825, 0.4355, 0.7823, 0.3883, 0.8136, 0.4357, 0.8138, 0.4829, 0.7827, 0.4828, 0.7825, 0.4355, 0.8138, 0.4829, 0.814, 0.5302, 0.7829, 0.53, 0.7827, 0.4828, 0.814, 0.5302, 0.8142, 0.5774, 0.7831, 0.5773, 0.7829, 0.53, 0.8142, 0.5774, 0.8144, 0.6247, 0.7833, 0.6245, 0.7831, 0.5773, 0.8144, 0.6247, 0.8146, 0.6719, 0.7834, 0.6718, 0.7833, 0.6245, 0.8146, 0.6719, 0.8148, 0.7192, 0.7836, 0.719, 0.7834, 0.6718, 0.8148, 0.7192, 0.815, 0.7664, 0.7838, 0.7663, 0.7836, 0.719, 0.815, 0.7664, 0.8152, 0.8137, 0.784, 0.8136, 0.7838, 0.7663, 0.8152, 0.8137, 0.8154, 0.8609, 0.7842, 0.8608, 0.784, 0.8136, 0.8154, 0.8609, 0.8156, 0.9082, 0.7844, 0.9081, 0.7842, 0.8608, 0.8156, 0.9082, 0.8158, 0.9554, 0.7846, 0.9553, 0.7844, 0.9081, 0.843, 0.006477, 0.8432, 0.05779, 0.8121, 0.05766, 0.8119, 0.006352, 0.8432, 0.05779, 0.8434, 0.105, 0.8123, 0.1049, 0.8121, 0.05766, 0.8434, 0.105, 0.8436, 0.1523, 0.8125, 0.1522, 0.8123, 0.1049, 0.8436, 0.1523, 0.8438, 0.1995, 0.8127, 0.1994, 0.8125, 0.1522, 0.8438, 0.1995, 0.844, 0.2468, 0.8128, 0.2467, 0.8127, 0.1994, 0.844, 0.2468, 0.8442, 0.294, 0.813, 0.2939, 0.8128, 0.2467, 0.8442, 0.294, 0.8444, 0.3413, 0.8132, 0.3412, 0.813, 0.2939, 0.8444, 0.3413, 0.8446, 0.3885, 0.8134, 0.3884, 0.8132, 0.3412, 0.8446, 0.3885, 0.8448, 0.4358, 0.8136, 0.4357, 0.8134, 0.3884, 0.8448, 0.4358, 0.845, 0.483, 0.8138, 0.4829, 0.8136, 0.4357, 0.845, 0.483, 0.8452, 0.5303, 0.814, 0.5302, 0.8138, 0.4829, 0.8452, 0.5303, 0.8454, 0.5775, 0.8142, 0.5774, 0.814, 0.5302, 0.8454, 0.5775, 0.8456, 0.6248, 0.8144, 0.6247, 0.8142, 0.5774, 0.8456, 0.6248, 0.8458, 0.672, 0.8146, 0.6719, 0.8144, 0.6247, 0.8458, 0.672, 0.8459, 0.7193, 0.8148, 0.7192, 0.8146, 0.6719, 0.8459, 0.7193, 0.8461, 0.7666, 0.815, 0.7664, 0.8148, 0.7192, 0.8461, 0.7666, 0.8463, 0.8138, 0.8152, 0.8137, 0.815, 0.7664, 0.8463, 0.8138, 0.8465, 0.8611, 0.8154, 0.8609, 0.8152, 0.8137, 0.8465, 0.8611, 0.8467, 0.9083, 0.8156, 0.9082, 0.8154, 0.8609, 0.8467, 0.9083, 0.8469, 0.9556, 0.8158, 0.9554, 0.8156, 0.9082, 0.8742, 0.006603, 0.8744, 0.05791, 0.8432, 0.05779, 0.843, 0.006477, 0.8744, 0.05791, 0.8746, 0.1052, 0.8434, 0.105, 0.8432, 0.05779, 0.8746, 0.1052, 0.8748, 0.1524, 0.8436, 0.1523, 0.8434, 0.105, 0.8748, 0.1524, 0.875, 0.1997, 0.8438, 0.1995, 0.8436, 0.1523, 0.875, 0.1997, 0.8752, 0.2469, 0.844, 0.2468, 0.8438, 0.1995, 0.8752, 0.2469, 0.8753, 0.2942, 0.8442, 0.294, 0.844, 0.2468, 0.8753, 0.2942, 0.8755, 0.3414, 0.8444, 0.3413, 0.8442, 0.294, 0.8755, 0.3414, 0.8757, 0.3887, 0.8446, 0.3885, 0.8444, 0.3413, 0.8757, 0.3887, 0.8759, 0.4359, 0.8448, 0.4358, 0.8446, 0.3885, 0.8759, 0.4359, 0.8761, 0.4832, 0.845, 0.483, 0.8448, 0.4358, 0.8761, 0.4832, 0.8763, 0.5304, 0.8452, 0.5303, 0.845, 0.483, 0.8763, 0.5304, 0.8765, 0.5777, 0.8454, 0.5775, 0.8452, 0.5303, 0.8765, 0.5777, 0.8767, 0.6249, 0.8456, 0.6248, 0.8454, 0.5775, 0.8767, 0.6249, 0.8769, 0.6722, 0.8458, 0.672, 0.8456, 0.6248, 0.8769, 0.6722, 0.8771, 0.7194, 0.8459, 0.7193, 0.8458, 0.672, 0.8771, 0.7194, 0.8773, 0.7667, 0.8461, 0.7666, 0.8459, 0.7193, 0.8773, 0.7667, 0.8775, 0.8139, 0.8463, 0.8138, 0.8461, 0.7666, 0.8775, 0.8139, 0.8777, 0.8612, 0.8465, 0.8611, 0.8463, 0.8138, 0.8777, 0.8612, 0.8779, 0.9084, 0.8467, 0.9083, 0.8465, 0.8611, 0.8779, 0.9084, 0.8781, 0.9557, 0.8469, 0.9556, 0.8467, 0.9083, 0.9053, 0.006728, 0.9055, 0.05804, 0.8744, 0.05791, 0.8742, 0.006603, 0.9055, 0.05804, 0.9057, 0.1053, 0.8746, 0.1052, 0.8744, 0.05791, 0.9057, 0.1053, 0.9059, 0.1525, 0.8748, 0.1524, 0.8746, 0.1052, 0.9059, 0.1525, 0.9061, 0.1998, 0.875, 0.1997, 0.8748, 0.1524, 0.9061, 0.1998, 0.9063, 0.247, 0.8752, 0.2469, 0.875, 0.1997, 0.9063, 0.247, 0.9065, 0.2943, 0.8753, 0.2942, 0.8752, 0.2469, 0.9065, 0.2943, 0.9067, 0.3415, 0.8755, 0.3414, 0.8753, 0.2942, 0.9067, 0.3415, 0.9069, 0.3888, 0.8757, 0.3887, 0.8755, 0.3414, 0.9069, 0.3888, 0.9071, 0.436, 0.8759, 0.4359, 0.8757, 0.3887, 0.9071, 0.436, 0.9073, 0.4833, 0.8761, 0.4832, 0.8759, 0.4359, 0.9073, 0.4833, 0.9075, 0.5305, 0.8763, 0.5304, 0.8761, 0.4832, 0.9075, 0.5305, 0.9077, 0.5778, 0.8765, 0.5777, 0.8763, 0.5304, 0.9077, 0.5778, 0.9079, 0.625, 0.8767, 0.6249, 0.8765, 0.5777, 0.9079, 0.625, 0.9081, 0.6723, 0.8769, 0.6722, 0.8767, 0.6249, 0.9081, 0.6723, 0.9083, 0.7196, 0.8771, 0.7194, 0.8769, 0.6722, 0.9083, 0.7196, 0.9084, 0.7668, 0.8773, 0.7667, 0.8771, 0.7194, 0.9084, 0.7668, 0.9086, 0.8141, 0.8775, 0.8139, 0.8773, 0.7667, 0.9086, 0.8141, 0.9088, 0.8613, 0.8777, 0.8612, 0.8775, 0.8139, 0.9088, 0.8613, 0.909, 0.9086, 0.8779, 0.9084, 0.8777, 0.8612, 0.909, 0.9086, 0.9092, 0.9558, 0.8781, 0.9557, 0.8779, 0.9084, 0.9365, 0.006853, 0.9367, 0.05816, 0.9055, 0.05804, 0.9053, 0.006728, 0.9367, 0.05816, 0.9369, 0.1054, 0.9057, 0.1053, 0.9055, 0.05804, 0.9369, 0.1054, 0.9371, 0.1527, 0.9059, 0.1525, 0.9057, 0.1053, 0.9371, 0.1527, 0.9373, 0.1999, 0.9061, 0.1998, 0.9059, 0.1525, 0.9373, 0.1999, 0.9375, 0.2472, 0.9063, 0.247, 0.9061, 0.1998, 0.9375, 0.2472, 0.9377, 0.2944, 0.9065, 0.2943, 0.9063, 0.247, 0.9377, 0.2944, 0.9379, 0.3417, 0.9067, 0.3415, 0.9065, 0.2943, 0.9379, 0.3417, 0.938, 0.3889, 0.9069, 0.3888, 0.9067, 0.3415, 0.938, 0.3889, 0.9382, 0.4362, 0.9071, 0.436, 0.9069, 0.3888, 0.9382, 0.4362, 0.9384, 0.4834, 0.9073, 0.4833, 0.9071, 0.436, 0.9384, 0.4834, 0.9386, 0.5307, 0.9075, 0.5305, 0.9073, 0.4833, 0.9386, 0.5307, 0.9388, 0.5779, 0.9077, 0.5778, 0.9075, 0.5305, 0.9388, 0.5779, 0.939, 0.6252, 0.9079, 0.625, 0.9077, 0.5778, 0.939, 0.6252, 0.9392, 0.6724, 0.9081, 0.6723, 0.9079, 0.625, 0.9392, 0.6724, 0.9394, 0.7197, 0.9083, 0.7196, 0.9081, 0.6723, 0.9394, 0.7197, 0.9396, 0.7669, 0.9084, 0.7668, 0.9083, 0.7196, 0.9396, 0.7669, 0.9398, 0.8142, 0.9086, 0.8141, 0.9084, 0.7668, 0.9398, 0.8142, 0.94, 0.8614, 0.9088, 0.8613, 0.9086, 0.8141, 0.94, 0.8614, 0.9402, 0.9087, 0.909, 0.9086, 0.9088, 0.8613, 0.9402, 0.9087, 0.9404, 0.9559, 0.9092, 0.9558, 0.909, 0.9086, 0.9676, 0.006979, 0.9678, 0.05829, 0.9367, 0.05816, 0.9365, 0.006853, 0.9678, 0.05829, 0.968, 0.1055, 0.9369, 0.1054, 0.9367, 0.05816, 0.968, 0.1055, 0.9682, 0.1528, 0.9371, 0.1527, 0.9369, 0.1054, 0.9682, 0.1528, 0.9684, 0.2, 0.9373, 0.1999, 0.9371, 0.1527, 0.9684, 0.2, 0.9686, 0.2473, 0.9375, 0.2472, 0.9373, 0.1999, 0.9686, 0.2473, 0.9688, 0.2945, 0.9377, 0.2944, 0.9375, 0.2472, 0.9688, 0.2945, 0.969, 0.3418, 0.9379, 0.3417, 0.9377, 0.2944, 0.969, 0.3418, 0.9692, 0.389, 0.938, 0.3889, 0.9379, 0.3417, 0.9692, 0.389, 0.9694, 0.4363, 0.9382, 0.4362, 0.938, 0.3889, 0.9694, 0.4363, 0.9696, 0.4835, 0.9384, 0.4834, 0.9382, 0.4362, 0.9696, 0.4835, 0.9698, 0.5308, 0.9386, 0.5307, 0.9384, 0.4834, 0.9698, 0.5308, 0.97, 0.578, 0.9388, 0.5779, 0.9386, 0.5307, 0.97, 0.578, 0.9702, 0.6253, 0.939, 0.6252, 0.9388, 0.5779, 0.9702, 0.6253, 0.9704, 0.6726, 0.9392, 0.6724, 0.939, 0.6252, 0.9704, 0.6726, 0.9706, 0.7198, 0.9394, 0.7197, 0.9392, 0.6724, 0.9706, 0.7198, 0.9708, 0.7671, 0.9396, 0.7669, 0.9394, 0.7197, 0.9708, 0.7671, 0.971, 0.8143, 0.9398, 0.8142, 0.9396, 0.7669, 0.971, 0.8143, 0.9711, 0.8616, 0.94, 0.8614, 0.9398, 0.8142, 0.9711, 0.8616, 0.9713, 0.9088, 0.9402, 0.9087, 0.94, 0.8614, 0.9713, 0.9088, 0.9715, 0.9561, 0.9404, 0.9559, 0.9402, 0.9087, 0.9988, 0.007104, 0.999, 0.05841, 0.9678, 0.05829, 0.9676, 0.006979, 0.999, 0.05841, 0.9992, 0.1057, 0.968, 0.1055, 0.9678, 0.05829, 0.9992, 0.1057, 0.9994, 0.1529, 0.9682, 0.1528, 0.968, 0.1055, 0.9994, 0.1529, 0.9996, 0.2002, 0.9684, 0.2, 0.9682, 0.1528, 0.9996, 0.2002, 0.9998, 0.2474, 0.9686, 0.2473, 0.9684, 0.2, 0.9998, 0.2474, 1.0, 0.2947, 0.9688, 0.2945, 0.9686, 0.2473, 1.0, 0.2947, 1.0, 0.3419, 0.969, 0.3418, 0.9688, 0.2945, 1.0, 0.3419, 1.0, 0.3892, 0.9692, 0.389, 0.969, 0.3418, 1.0, 0.3892, 1.001, 0.4364, 0.9694, 0.4363, 0.9692, 0.389, 1.001, 0.4364, 1.001, 0.4837, 0.9696, 0.4835, 0.9694, 0.4363, 1.001, 0.4837, 1.001, 0.5309, 0.9698, 0.5308, 0.9696, 0.4835, 1.001, 0.5309, 1.001, 0.5782, 0.97, 0.578, 0.9698, 0.5308, 1.001, 0.5782, 1.001, 0.6254, 0.9702, 0.6253, 0.97, 0.578, 1.001, 0.6254, 1.002, 0.6727, 0.9704, 0.6726, 0.9702, 0.6253, 1.002, 0.6727, 1.002, 0.7199, 0.9706, 0.7198, 0.9704, 0.6726, 1.002, 0.7199, 1.002, 0.7672, 0.9708, 0.7671, 0.9706, 0.7198, 1.002, 0.7672, 1.002, 0.8144, 0.971, 0.8143, 0.9708, 0.7671, 1.002, 0.8144, 1.002, 0.8617, 0.9711, 0.8616, 0.971, 0.8143, 1.002, 0.8617, 1.002, 0.9089, 0.9713, 0.9088, 0.9711, 0.8616, 1.002, 0.9089, 1.003, 0.9562, 0.9715, 0.9561, 0.9713, 0.9088])
me_cylinder.use_remesh_fix_poles = True
me_cylinder.use_remesh_preserve_attributes = False
me_cylinder.use_mirror_vertex_groups = False
me_cylinder.update()

# ---- objects
ob_cylinder = bpy.data.objects.new('Cylinder', me_cylinder)

# ---- transforms, parenting, visibility, modifiers, constraints
ob_cylinder.location = (0.0, 0.0, 37.5)
ob_cylinder.scale = (0.8252, 0.8252, 1.0)
ob_cylinder.lineart.crease_threshold = 0.0
_vg = ob_cylinder.vertex_groups.new(name='DisplaceGroup')
_vg.add([64, 65, 66, 67, 68, 69, 70, 71, 72, 73, 74, 75, 76, 77, 78, 79, 80, 81, 82, 83, 84, 85, 86, 87, 88, 89, 90, 91, 92, 93, 94, 95, 96, 97, 98, 99, 100, 101, 102, 103, 104, 105, 106, 107, 108, 109, 110, 111, 112, 113, 114, 115, 116, 117, 118, 119, 120, 121, 122, 123, 124, 125, 126, 127, 128, 129, 130, 131, 132, 133, 134, 135, 136, 137, 138, 139, 140, 141, 142, 143, 144, 145, 146, 147, 148, 149, 150, 151, 152, 153, 154, 155, 156, 157, 158, 159, 160, 161, 162, 163, 164, 165, 166, 167, 168, 169, 170, 171, 172, 173, 174, 175, 176, 177, 178, 179, 180, 181, 182, 183, 184, 185, 186, 187, 188, 189, 190, 191, 192, 193, 194, 195, 196, 197, 198, 199, 200, 201, 202, 203, 204, 205, 206, 207, 208, 209, 210, 211, 212, 213, 214, 215, 216, 217, 218, 219, 220, 221, 222, 223, 224, 225, 226, 227, 228, 229, 230, 231, 232, 233, 234, 235, 236, 237, 238, 239, 240, 241, 242, 243, 244, 245, 246, 247, 248, 249, 250, 251, 252, 253, 254, 255, 256, 257, 258, 259, 260, 261, 262, 263, 264, 265, 266, 267, 268, 269, 270, 271, 272, 273, 274, 275, 276, 277, 278, 279, 280, 281, 282, 283, 284, 285, 286, 287, 288, 289, 290, 291, 292, 293, 294, 295, 296, 297, 298, 299, 300, 301, 302, 303, 304, 305, 306, 307, 308, 309, 310, 311, 312, 313, 314, 315, 316, 317, 318, 319, 320, 321, 322, 323, 324, 325, 326, 327, 328, 329, 330, 331, 332, 333, 334, 335, 336, 337, 338, 339, 340, 341, 342, 343, 344, 345, 346, 347, 348, 349, 350, 351, 352, 353, 354, 355, 356, 357, 358, 359, 360, 361, 362, 363, 364, 365, 366, 367, 368, 369, 370, 371, 372, 373, 374, 375, 376, 377, 378, 379, 380, 381, 382, 383, 384, 385, 386, 387, 388, 389, 390, 391, 392, 393, 394, 395, 396, 397, 398, 399, 400, 401, 402, 403, 404, 405, 406, 407, 408, 409, 410, 411, 412, 413, 414, 415, 416, 417, 418, 419, 420, 421, 422, 423, 424, 425, 426, 427, 428, 429, 430, 431, 432, 433, 434, 435, 436, 437, 438, 439, 440, 441, 442, 443, 444, 445, 446, 447, 448, 449, 450, 451, 452, 453, 454, 455, 456, 457, 458, 459, 460, 461, 462, 463, 464, 465, 466, 467, 468, 469, 470, 471, 472, 473, 474, 475, 476, 477, 478, 479, 480, 481, 482, 483, 484, 485, 486, 487, 488, 489, 490, 491, 492, 493, 494, 495, 496, 497, 498, 499, 500, 501, 502, 503, 504, 505, 506, 507, 508, 509, 510, 511, 512, 513, 514, 515, 516, 517, 518, 519, 520, 521, 522, 523, 524, 525, 526, 527, 528, 529, 530, 531, 532, 533, 534, 535, 536, 537, 538, 539, 540, 541, 542, 543, 544, 545, 546, 547, 548, 549, 550, 551, 552, 553, 554, 555, 556, 557, 558, 559, 560, 561, 562, 563, 564, 565, 566, 567, 568, 569, 570, 571, 572, 573, 574, 575, 576, 577, 578, 579, 580, 581, 582, 583, 584, 585, 586, 587, 588, 589, 590, 591, 592, 593, 594, 595, 596, 597, 598, 599, 600, 601, 602, 603, 604, 605, 606, 607, 608, 609, 610, 611, 612, 613, 614, 615, 616, 617, 618, 619, 620, 621, 622, 623, 624, 625, 626, 627, 628, 629, 630, 631, 632, 633, 634, 635, 636, 637, 638, 639, 640, 641, 642, 643, 644, 645, 646, 647, 648, 649, 650, 651, 652, 653, 654, 655, 656, 657, 658, 659, 660, 661, 662, 663, 664, 665, 666, 667, 668, 669, 670, 671, 672, 673, 674, 675, 676, 677, 678, 679, 680, 681, 682, 683, 684, 685, 686, 687, 688, 689, 690, 691, 692, 693, 694, 695, 696, 697, 698, 699, 700, 701, 702, 703], 1.0, 'REPLACE')
_m = ob_cylinder.modifiers.new('Subdivision', 'SUBSURF')
_m.uv_smooth = 'PRESERVE_CORNERS'
_m.levels = 4
_m.render_levels = 4
_m = ob_cylinder.modifiers.new('Displace', 'DISPLACE')
_m.vertex_group = 'DisplaceGroup'
_m.strength = -1.0
_m.texture_coords = 'UV'
_m = ob_cylinder.modifiers.new('Decimate', 'DECIMATE')
_m.ratio = 0.1

# ---- collection membership
col_collection.objects.link(ob_cylinder)

# ---- scene / render settings (as saved in the file)
scene.frame_start = 1; scene.frame_end = 250; scene.frame_set(1)
scene.render.engine = 'BLENDER_EEVEE_NEXT'
scene.cycles.use_denoising = False
scene.cycles.samples = 128
scene.cycles.sampling_pattern = 'TABULATED_SOBOL'
scene.cycles.use_adaptive_sampling = False
scene.cycles.use_light_tree = False
scene.view_settings.view_transform = 'Filmic'
scene.unit_settings.scale_length = 0.001
bpy.context.view_layer.update()

# ---- added for rendering (the .blend has no active camera and no usable light): camera, sun
cam_auto = bpy.data.cameras.new('AutoCamera')
cam_auto.lens = 50.0
cam_auto.sensor_width = 36.0
cam_auto.clip_end = 1674.02
ob_auto_camera = bpy.data.objects.new('AutoCamera', cam_auto)
scene.collection.objects.link(ob_auto_camera)
ob_auto_camera.location = (95.3859, -114.463, 113.809)
ob_auto_camera.rotation_euler = (1.09748, -7.21219e-08, 0.694738)
scene.camera = ob_auto_camera
light_auto_sun = bpy.data.lights.new('AutoSun', 'SUN')
light_auto_sun.energy = 3.0
light_auto_sun.angle = 0.0523599
ob_auto_sun = bpy.data.objects.new('AutoSun', light_auto_sun)
scene.collection.objects.link(ob_auto_sun)
ob_auto_sun.rotation_euler = (0.872665, 0.174533, 0.523599)
bpy.context.view_layer.update()
